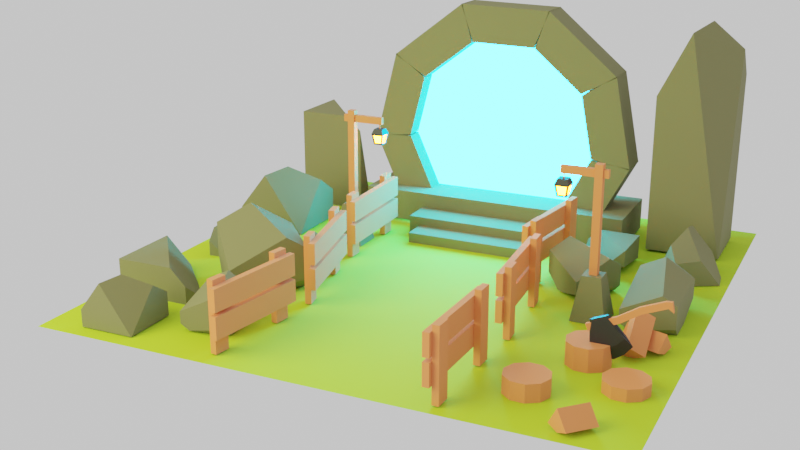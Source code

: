 # Source: portal.blend  (saved by Blender 3.4.6; exported with 4.5.12 LTS)
import bpy
from mathutils import Matrix  # noqa: F401  (used for matrix-valued properties, if any)

bpy.ops.wm.read_factory_settings(use_empty=True)
scene = bpy.context.scene
scene.name = 'Scene'

# ---- collections
col_others = bpy.data.collections.new('Others'); scene.collection.children.link(col_others)
col_emissions = bpy.data.collections.new('Emissions'); scene.collection.children.link(col_emissions)
col_portal = bpy.data.collections.new('Portal'); scene.collection.children.link(col_portal)
col_stairs = bpy.data.collections.new('Stairs'); col_portal.children.link(col_stairs)
col_fences = bpy.data.collections.new('Fences'); scene.collection.children.link(col_fences)
col_floor = bpy.data.collections.new('Floor'); scene.collection.children.link(col_floor)
col_trunks = bpy.data.collections.new('Trunks'); scene.collection.children.link(col_trunks)
col_axe = bpy.data.collections.new('Axe'); scene.collection.children.link(col_axe)
col_pole_lights = bpy.data.collections.new('Pole lights'); scene.collection.children.link(col_pole_lights)
col_rocks = bpy.data.collections.new('Rocks'); scene.collection.children.link(col_rocks)

# ---- materials (node trees are filled in below, after node groups)
mat_lampemissive = bpy.data.materials.new('lampEmissive')
mat_portalemission = bpy.data.materials.new('portalEmission')
mat_rock = bpy.data.materials.new('Rock')
mat_wood = bpy.data.materials.new('Wood')
mat_grass = bpy.data.materials.new('Grass')
mat_steel = bpy.data.materials.new('Steel')

# ---- material node trees
mat_lampemissive.use_nodes = True; mat_lampemissive.node_tree.nodes.clear()
_N = mat_lampemissive.node_tree.nodes; _L = mat_lampemissive.node_tree.links
n0 = _N.new('ShaderNodeOutputMaterial'); n0.name = 'Material Output'; n0.location = (300, 300)
n1 = _N.new('ShaderNodeEmission'); n1.name = 'Emission'; n1.location = (10, 300)
n1.inputs[0].default_value = (1.0, 0.1774, 0.005272, 1.0)
n1.inputs[1].default_value = 80.0
_L.new(n1.outputs[0], n0.inputs[0])
n0.is_active_output = True
mat_portalemission.use_nodes = True; mat_portalemission.node_tree.nodes.clear()
_N = mat_portalemission.node_tree.nodes; _L = mat_portalemission.node_tree.links
n0 = _N.new('ShaderNodeOutputMaterial'); n0.name = 'Material Output'; n0.location = (300, 300)
n1 = _N.new('ShaderNodeEmission'); n1.name = 'Emission'; n1.location = (10, 300)
n1.inputs[0].default_value = (0.002835, 0.345, 0.5972, 1.0)
n1.inputs[1].default_value = 100.0
_L.new(n1.outputs[0], n0.inputs[0])
n0.is_active_output = True
mat_rock.use_nodes = True; mat_rock.node_tree.nodes.clear()
_N = mat_rock.node_tree.nodes; _L = mat_rock.node_tree.links
n0 = _N.new('ShaderNodeBsdfPrincipled'); n0.name = 'Principled BSDF'; n0.location = (10, 300)
n0.distribution = 'GGX'
n0.subsurface_method = 'RANDOM_WALK_SKIN'
n0.inputs[0].default_value = (0.1878, 0.1812, 0.08022, 1.0)
n0.inputs[2].default_value = 1.0
n0.inputs[3].default_value = 1.45
n0.inputs[27].default_value = (0.0, 0.0, 0.0, 1.0)
n0.inputs[28].default_value = 1.0
n1 = _N.new('ShaderNodeOutputMaterial'); n1.name = 'Material Output'; n1.location = (300, 300)
_L.new(n0.outputs[0], n1.inputs[0])
n1.is_active_output = True
mat_wood.use_nodes = True; mat_wood.node_tree.nodes.clear()
_N = mat_wood.node_tree.nodes; _L = mat_wood.node_tree.links
n0 = _N.new('ShaderNodeBsdfPrincipled'); n0.name = 'Principled BSDF'; n0.location = (10, 300)
n0.distribution = 'GGX'
n0.subsurface_method = 'RANDOM_WALK_SKIN'
n0.inputs[0].default_value = (0.8, 0.2441, 0.08935, 1.0)
n0.inputs[2].default_value = 1.0
n0.inputs[3].default_value = 1.45
n0.inputs[27].default_value = (0.0, 0.0, 0.0, 1.0)
n0.inputs[28].default_value = 1.0
n1 = _N.new('ShaderNodeOutputMaterial'); n1.name = 'Material Output'; n1.location = (300, 300)
_L.new(n0.outputs[0], n1.inputs[0])
n1.is_active_output = True
mat_grass.use_nodes = True; mat_grass.node_tree.nodes.clear()
_N = mat_grass.node_tree.nodes; _L = mat_grass.node_tree.links
n0 = _N.new('ShaderNodeBsdfPrincipled'); n0.name = 'Principled BSDF'; n0.location = (10, 300)
n0.distribution = 'GGX'
n0.subsurface_method = 'RANDOM_WALK_SKIN'
n0.inputs[0].default_value = (0.4342, 0.6584, 0.02122, 1.0)
n0.inputs[2].default_value = 1.0
n0.inputs[3].default_value = 1.45
n0.inputs[27].default_value = (0.0, 0.0, 0.0, 1.0)
n0.inputs[28].default_value = 1.0
n1 = _N.new('ShaderNodeOutputMaterial'); n1.name = 'Material Output'; n1.location = (300, 300)
_L.new(n0.outputs[0], n1.inputs[0])
n1.is_active_output = True
mat_steel.use_nodes = True; mat_steel.node_tree.nodes.clear()
_N = mat_steel.node_tree.nodes; _L = mat_steel.node_tree.links
n0 = _N.new('ShaderNodeBsdfPrincipled'); n0.name = 'Principled BSDF'; n0.location = (10, 300)
n0.distribution = 'GGX'
n0.subsurface_method = 'RANDOM_WALK_SKIN'
n0.inputs[0].default_value = (0.03415, 0.03415, 0.03415, 1.0)
n0.inputs[1].default_value = 0.5
n0.inputs[3].default_value = 1.45
n0.inputs[27].default_value = (0.0, 0.0, 0.0, 1.0)
n0.inputs[28].default_value = 1.0
n1 = _N.new('ShaderNodeOutputMaterial'); n1.name = 'Material Output'; n1.location = (300, 300)
_L.new(n0.outputs[0], n1.inputs[0])
n1.is_active_output = True

# ---- world
world_grass = bpy.data.worlds.new('Grass'); scene.world = world_grass
world_grass.use_nodes = True; world_grass.node_tree.nodes.clear()
_N = world_grass.node_tree.nodes; _L = world_grass.node_tree.links
n0 = _N.new('ShaderNodeOutputWorld'); n0.name = 'World Output'; n0.location = (300, 300)
n1 = _N.new('ShaderNodeBackground'); n1.name = 'Background'; n1.location = (10, 300)
_L.new(n1.outputs[0], n0.inputs[0])
n0.is_active_output = True
world_grass.color = (0.05088, 0.05088, 0.05088)
world_grass.use_sun_shadow = False
world_grass.sun_shadow_jitter_overblur = 0.0

# ---- cameras
cam_camera_001 = bpy.data.cameras.new('Camera.001')

# ---- lights
light_area = bpy.data.lights.new('Area', 'AREA')
light_area.color = (0.9921, 1.0, 0.5076)
light_area.transmission_factor = 0.0
light_area.energy = 628.3
light_area.shadow_soft_size = 6.19
light_area.shadow_maximum_resolution = 0.006
light_area.use_absolute_resolution = True
light_area.size = 6.19
light_area.size_y = 6.19

# ---- meshes
me_cube_005 = bpy.data.meshes.new('Cube.005')
me_cube_005.from_pydata([(0.02357, -0.02387, -0.08846), (-0.02357, -0.02387, -0.08846), (0.02357, 0.02387, -0.08846), (-0.02357, 0.02387, -0.08846), (-0.03618, -0.04301, -0.01724), (0.03618, -0.04301, -0.01724), (0.02517, -0.0319, -0.08169), (-0.02517, -0.0319, -0.08169), (-0.03158, 0.02548, -0.0817), (-0.04259, 0.03659, -0.01725), (-0.04259, -0.03659, -0.01725), (-0.03158, -0.02548, -0.0817), (0.04259, 0.03659, -0.01725), (0.03158, 0.02548, -0.0817), (0.03158, -0.02548, -0.0817), (0.04259, -0.03659, -0.01725), (-0.02517, 0.0319, -0.08169), (0.02517, 0.0319, -0.08169), (0.03618, 0.04301, -0.01724), (-0.03618, 0.04301, -0.01724)], [], [(0, 1, 3, 2), (5, 6, 7, 4), (9, 10, 11, 8), (13, 14, 15, 12), (17, 18, 19, 16)])
_uv = me_cube_005.uv_layers.new(name='UVMap')
_uv.uv.foreach_set('vector', [0.4132, 0.03786, 0.5868, 0.03786, 0.5868, 0.2121, 0.4132, 0.2121, 0.4039, 0.8326, 0.4104, 0.9771, 0.5896, 0.9771, 0.5961, 0.8326, 0.7076, 0.5287, 0.7076, 0.7213, 0.8521, 0.7149, 0.8521, 0.5351, 0.1479, 0.5351, 0.1479, 0.7149, 0.2924, 0.7213, 0.2924, 0.5287, 0.4104, 0.2729, 0.4039, 0.4174, 0.5961, 0.4174, 0.5896, 0.2729])
me_cube_005.materials.append(mat_lampemissive)
me_cube_005.update()
me_circle_001 = bpy.data.meshes.new('Circle.001')
me_circle_001.from_pydata([(0.0, 0.0, 0.0), (0.0, 0.813, 0.0), (-0.1586, 0.7974, 0.0), (-0.3111, 0.7511, 0.0), (-0.4517, 0.676, 0.0), (-0.5749, 0.5749, 0.0), (-0.676, 0.4517, 0.0), (-0.7511, 0.3111, 0.0), (-0.7974, 0.1586, 0.0), (-0.813, 0.0, 0.0), (-0.7974, -0.1586, 0.0), (-0.7511, -0.3111, 0.0), (-0.676, -0.4517, 0.0), (-0.5749, -0.5749, 0.0), (-0.4517, -0.676, 0.0), (-0.3111, -0.7511, 0.0), (-0.1586, -0.7974, 0.0), (0.0, -0.813, 0.0), (0.1586, -0.7974, 0.0), (0.3111, -0.7511, 0.0), (0.4517, -0.676, 0.0), (0.5749, -0.5749, 0.0), (0.676, -0.4517, 0.0), (0.7511, -0.3111, 0.0), (0.7974, -0.1586, 0.0), (0.813, 0.0, 0.0), (0.7974, 0.1586, 0.0), (0.7511, 0.3111, 0.0), (0.676, 0.4517, 0.0), (0.5749, 0.5749, 0.0), (0.4517, 0.676, 0.0), (0.3111, 0.7511, 0.0), (0.1586, 0.7974, 0.0)], [], [(0, 1, 2), (0, 2, 3), (0, 3, 4), (0, 4, 5), (0, 5, 6), (0, 6, 7), (0, 7, 8), (0, 8, 9), (0, 9, 10), (0, 10, 11), (0, 11, 12), (0, 12, 13), (0, 13, 14), (0, 14, 15), (0, 15, 16), (0, 16, 17), (0, 17, 18), (0, 18, 19), (0, 19, 20), (0, 20, 21), (0, 21, 22), (0, 22, 23), (0, 23, 24), (0, 24, 25), (0, 25, 26), (0, 26, 27), (0, 27, 28), (0, 28, 29), (0, 29, 30), (0, 30, 31), (0, 31, 32), (0, 32, 1)])
_uv = me_circle_001.uv_layers.new(name='UVMap')
_uv.uv.foreach_set('vector', [0.5, 0.5, 0.5, 1.0, 0.4025, 0.9904, 0.5, 0.5, 0.4025, 0.9904, 0.3087, 0.9619, 0.5, 0.5, 0.3087, 0.9619, 0.2222, 0.9157, 0.5, 0.5, 0.2222, 0.9157, 0.1464, 0.8536, 0.5, 0.5, 0.1464, 0.8536, 0.08427, 0.7778, 0.5, 0.5, 0.08427, 0.7778, 0.03806, 0.6913, 0.5, 0.5, 0.03806, 0.6913, 0.009607, 0.5975, 0.5, 0.5, 0.009607, 0.5975, 0.0, 0.5, 0.5, 0.5, 0.0, 0.5, 0.009607, 0.4025, 0.5, 0.5, 0.009607, 0.4025, 0.03806, 0.3087, 0.5, 0.5, 0.03806, 0.3087, 0.08427, 0.2222, 0.5, 0.5, 0.08427, 0.2222, 0.1464, 0.1464, 0.5, 0.5, 0.1464, 0.1464, 0.2222, 0.08427, 0.5, 0.5, 0.2222, 0.08427, 0.3087, 0.03806, 0.5, 0.5, 0.3087, 0.03806, 0.4025, 0.009607, 0.5, 0.5, 0.4025, 0.009607, 0.5, 0.0, 0.5, 0.5, 0.5, 0.0, 0.5975, 0.009607, 0.5, 0.5, 0.5975, 0.009607, 0.6913, 0.03806, 0.5, 0.5, 0.6913, 0.03806, 0.7778, 0.08427, 0.5, 0.5, 0.7778, 0.08427, 0.8536, 0.1464, 0.5, 0.5, 0.8536, 0.1464, 0.9157, 0.2222, 0.5, 0.5, 0.9157, 0.2222, 0.9619, 0.3087, 0.5, 0.5, 0.9619, 0.3087, 0.9904, 0.4025, 0.5, 0.5, 0.9904, 0.4025, 1.0, 0.5, 0.5, 0.5, 1.0, 0.5, 0.9904, 0.5975, 0.5, 0.5, 0.9904, 0.5975, 0.9619, 0.6913, 0.5, 0.5, 0.9619, 0.6913, 0.9157, 0.7778, 0.5, 0.5, 0.9157, 0.7778, 0.8536, 0.8536, 0.5, 0.5, 0.8536, 0.8536, 0.7778, 0.9157, 0.5, 0.5, 0.7778, 0.9157, 0.6913, 0.9619, 0.5, 0.5, 0.6913, 0.9619, 0.5975, 0.9904, 0.5, 0.5, 0.5975, 0.9904, 0.5, 1.0])
me_circle_001.materials.append(mat_portalemission)
me_circle_001.update()
me_cube_047 = bpy.data.meshes.new('Cube.047')
me_cube_047.from_pydata([(0.02357, -0.02387, -0.08846), (-0.02357, -0.02387, -0.08846), (0.02357, 0.02387, -0.08846), (-0.02357, 0.02387, -0.08846), (-0.03618, -0.04301, -0.01724), (0.03618, -0.04301, -0.01724), (0.02517, -0.0319, -0.08169), (-0.02517, -0.0319, -0.08169), (-0.03158, 0.02548, -0.0817), (-0.04259, 0.03659, -0.01725), (-0.04259, -0.03659, -0.01725), (-0.03158, -0.02548, -0.0817), (0.04259, 0.03659, -0.01725), (0.03158, 0.02548, -0.0817), (0.03158, -0.02548, -0.0817), (0.04259, -0.03659, -0.01725), (-0.02517, 0.0319, -0.08169), (0.02517, 0.0319, -0.08169), (0.03618, 0.04301, -0.01724), (-0.03618, 0.04301, -0.01724)], [], [(0, 1, 3, 2), (5, 6, 7, 4), (9, 10, 11, 8), (13, 14, 15, 12), (17, 18, 19, 16)])
_uv = me_cube_047.uv_layers.new(name='UVMap')
_uv.uv.foreach_set('vector', [0.4132, 0.03786, 0.5868, 0.03786, 0.5868, 0.2121, 0.4132, 0.2121, 0.4039, 0.8326, 0.4104, 0.9771, 0.5896, 0.9771, 0.5961, 0.8326, 0.7076, 0.5287, 0.7076, 0.7213, 0.8521, 0.7149, 0.8521, 0.5351, 0.1479, 0.5351, 0.1479, 0.7149, 0.2924, 0.7213, 0.2924, 0.5287, 0.4104, 0.2729, 0.4039, 0.4174, 0.5961, 0.4174, 0.5896, 0.2729])
me_cube_047.materials.append(mat_lampemissive)
me_cube_047.update()
me_cube_006 = bpy.data.meshes.new('Cube.006')
me_cube_006.from_pydata([(-0.3688, -0.1432, -1.042), (-0.2549, -0.1432, -0.7457), (-0.3688, 0.1432, -1.042), (-0.2549, 0.1432, -0.7457), (0.3688, -0.1432, -1.042), (0.2549, -0.1432, -0.7457), (0.3688, 0.1432, -1.042), (0.2549, 0.1432, -0.7457)], [], [(2, 3, 7, 6), (6, 7, 5, 4), (4, 5, 1, 0), (2, 6, 4, 0), (7, 3, 1, 5)])
_uv = me_cube_006.uv_layers.new(name='UVMap')
_uv.uv.foreach_set('vector', [0.6808, 0.5179, 0.6683, 0.5504, 0.6126, 0.5504, 0.6002, 0.5179, 0.571, 0.4754, 0.5834, 0.443, 0.6126, 0.4542, 0.6002, 0.4866, 0.6002, 0.4866, 0.6126, 0.4542, 0.6683, 0.4542, 0.6808, 0.4866, 0.6808, 0.5179, 0.6002, 0.5179, 0.6002, 0.4866, 0.6808, 0.4866, 0.6126, 0.4229, 0.6683, 0.4229, 0.6683, 0.4542, 0.6126, 0.4542])
me_cube_006.materials.append(mat_rock)
me_cube_006.update()
me_cube_007 = bpy.data.meshes.new('Cube.007')
me_cube_007.from_pydata([(-0.3688, -0.1432, -1.042), (-0.2549, -0.1432, -0.7457), (-0.3688, 0.1432, -1.042), (-0.2549, 0.1432, -0.7457), (0.3688, -0.1432, -1.042), (0.2549, -0.1432, -0.7457), (0.3688, 0.1432, -1.042), (0.2549, 0.1432, -0.7457)], [], [(0, 1, 3, 2), (2, 3, 7, 6), (6, 7, 5, 4), (4, 5, 1, 0), (2, 6, 4, 0), (7, 3, 1, 5)])
_uv = me_cube_007.uv_layers.new(name='UVMap')
_uv.uv.foreach_set('vector', [0.7657, 0.2109, 0.7388, 0.1885, 0.7591, 0.1643, 0.7859, 0.1867, 0.781, 0.2385, 0.7859, 0.2731, 0.7369, 0.3004, 0.71, 0.2779, 0.6635, 0.2548, 0.6586, 0.2202, 0.6898, 0.2157, 0.6947, 0.2504, 0.6947, 0.2504, 0.6898, 0.2157, 0.7388, 0.1885, 0.7657, 0.2109, 0.781, 0.2385, 0.71, 0.2779, 0.6947, 0.2504, 0.7657, 0.2109, 0.6745, 0.1882, 0.7235, 0.1609, 0.7388, 0.1885, 0.6898, 0.2157])
me_cube_007.materials.append(mat_rock)
me_cube_007.update()
me_cube_008 = bpy.data.meshes.new('Cube.008')
me_cube_008.from_pydata([(-0.3688, -0.1432, -1.042), (-0.2549, -0.1432, -0.7457), (-0.3688, 0.1432, -1.042), (-0.2549, 0.1432, -0.7457), (0.3688, -0.1432, -1.042), (0.2549, -0.1432, -0.7457), (0.3688, 0.1432, -1.042), (0.2549, 0.1432, -0.7457)], [], [(0, 1, 3, 2), (2, 3, 7, 6), (6, 7, 5, 4), (4, 5, 1, 0), (2, 6, 4, 0), (7, 3, 1, 5)])
_uv = me_cube_008.uv_layers.new(name='UVMap')
_uv.uv.foreach_set('vector', [0.8985, 0.2109, 0.8716, 0.1885, 0.8919, 0.1643, 0.9187, 0.1867, 0.9138, 0.2385, 0.9187, 0.2731, 0.8697, 0.3004, 0.8428, 0.2779, 0.7963, 0.2548, 0.7914, 0.2202, 0.8226, 0.2157, 0.8275, 0.2504, 0.8275, 0.2504, 0.8226, 0.2157, 0.8716, 0.1885, 0.8985, 0.2109, 0.9138, 0.2385, 0.8428, 0.2779, 0.8275, 0.2504, 0.8985, 0.2109, 0.8073, 0.1882, 0.8563, 0.1609, 0.8716, 0.1885, 0.8226, 0.2157])
me_cube_008.materials.append(mat_rock)
me_cube_008.update()
me_cube_020 = bpy.data.meshes.new('Cube.020')
me_cube_020.from_pydata([(-0.3688, -0.1432, -1.042), (-0.2549, -0.1432, -0.7457), (-0.3688, 0.1432, -1.042), (-0.2549, 0.1432, -0.7457), (0.3688, -0.1432, -1.042), (0.2549, -0.1432, -0.7457), (0.3688, 0.1432, -1.042), (0.2549, 0.1432, -0.7457)], [], [(0, 1, 3, 2), (2, 3, 7, 6), (6, 7, 5, 4), (4, 5, 1, 0), (2, 6, 4, 0), (7, 3, 1, 5)])
_uv = me_cube_020.uv_layers.new(name='UVMap')
_uv.uv.foreach_set('vector', [0.8977, 0.05852, 0.8709, 0.03606, 0.8911, 0.01189, 0.918, 0.03435, 0.9131, 0.08607, 0.918, 0.1207, 0.8689, 0.148, 0.8421, 0.1255, 0.7956, 0.1024, 0.7907, 0.06776, 0.8219, 0.06333, 0.8268, 0.09797, 0.8268, 0.09797, 0.8219, 0.06333, 0.8709, 0.03606, 0.8977, 0.05852, 0.9131, 0.08607, 0.8421, 0.1255, 0.8268, 0.09797, 0.8977, 0.05852, 0.8065, 0.03578, 0.8556, 0.008511, 0.8709, 0.03606, 0.8219, 0.06333])
me_cube_020.materials.append(mat_rock)
me_cube_020.update()
me_cube_021 = bpy.data.meshes.new('Cube.021')
me_cube_021.from_pydata([(-0.3688, -0.1432, -1.042), (-0.2549, -0.1432, -0.7457), (-0.3688, 0.1432, -1.042), (-0.2549, 0.1432, -0.7457), (0.3688, -0.1432, -1.042), (0.2549, -0.1432, -0.7457), (0.3688, 0.1432, -1.042), (0.2549, 0.1432, -0.7457)], [], [(0, 1, 3, 2), (2, 3, 7, 6), (6, 7, 5, 4), (4, 5, 1, 0), (2, 6, 4, 0), (7, 3, 1, 5)])
_uv = me_cube_021.uv_layers.new(name='UVMap')
_uv.uv.foreach_set('vector', [0.7657, 0.3559, 0.7388, 0.3334, 0.7591, 0.3092, 0.7859, 0.3317, 0.781, 0.3834, 0.7859, 0.4181, 0.7369, 0.4453, 0.71, 0.4229, 0.6635, 0.3998, 0.6586, 0.3651, 0.6898, 0.3607, 0.6947, 0.3953, 0.6947, 0.3953, 0.6898, 0.3607, 0.7388, 0.3334, 0.7657, 0.3559, 0.781, 0.3834, 0.71, 0.4229, 0.6947, 0.3953, 0.7657, 0.3559, 0.6745, 0.3331, 0.7235, 0.3059, 0.7388, 0.3334, 0.6898, 0.3607])
me_cube_021.materials.append(mat_rock)
me_cube_021.update()
me_cube_022 = bpy.data.meshes.new('Cube.022')
me_cube_022.from_pydata([(-0.3688, -0.1432, -1.042), (-0.2549, -0.1432, -0.7457), (-0.3688, 0.1432, -1.042), (-0.2549, 0.1432, -0.7457), (0.3688, -0.1432, -1.042), (0.2549, -0.1432, -0.7457), (0.3688, 0.1432, -1.042), (0.2549, 0.1432, -0.7457)], [], [(0, 1, 3, 2), (2, 3, 7, 6), (6, 7, 5, 4), (4, 5, 1, 0), (2, 6, 4, 0), (7, 3, 1, 5)])
_uv = me_cube_022.uv_layers.new(name='UVMap')
_uv.uv.foreach_set('vector', [0.8275, 0.3559, 0.8226, 0.3905, 0.7914, 0.3861, 0.7963, 0.3514, 0.8428, 0.3283, 0.8697, 0.3059, 0.9187, 0.3331, 0.9138, 0.3678, 0.9187, 0.4195, 0.8919, 0.442, 0.8716, 0.4178, 0.8985, 0.3953, 0.8985, 0.3953, 0.8716, 0.4178, 0.8226, 0.3905, 0.8275, 0.3559, 0.8428, 0.3283, 0.9138, 0.3678, 0.8985, 0.3953, 0.8275, 0.3559, 0.8563, 0.4453, 0.8073, 0.4181, 0.8226, 0.3905, 0.8716, 0.4178])
me_cube_022.materials.append(mat_rock)
me_cube_022.update()
me_cube_037 = bpy.data.meshes.new('Cube.037')
me_cube_037.from_pydata([(-0.3688, -0.1432, -1.042), (-0.2549, -0.1432, -0.7457), (-0.3688, 0.1432, -1.042), (-0.2549, 0.1432, -0.7457), (0.3688, -0.1432, -1.042), (0.2549, -0.1432, -0.7457), (0.3688, 0.1432, -1.042), (0.2549, 0.1432, -0.7457)], [], [(0, 1, 3, 2), (2, 3, 7, 6), (4, 5, 1, 0), (2, 6, 4, 0), (7, 3, 1, 5)])
_uv = me_cube_037.uv_layers.new(name='UVMap')
_uv.uv.foreach_set('vector', [0.6965, 0.08373, 0.709, 0.1164, 0.6796, 0.1277, 0.667, 0.09502, 0.6965, 0.05222, 0.709, 0.01958, 0.7651, 0.01958, 0.7776, 0.05222, 0.7776, 0.08373, 0.7651, 0.1164, 0.709, 0.1164, 0.6965, 0.08373, 0.6965, 0.05222, 0.7776, 0.05222, 0.7776, 0.08373, 0.6965, 0.08373, 0.7651, 0.1479, 0.709, 0.1479, 0.709, 0.1164, 0.7651, 0.1164])
me_cube_037.materials.append(mat_rock)
me_cube_037.update()
me_cube_038 = bpy.data.meshes.new('Cube.038')
me_cube_038.from_pydata([(-1.106, -0.3183, 0.2673), (-1.106, -0.3183, 0.01498), (-1.106, 0.3183, 0.2673), (-1.106, 0.3183, 0.01498), (1.106, -0.3183, 0.2673), (1.106, -0.3183, 0.01498), (1.106, 0.3183, 0.2673), (1.106, 0.3183, 0.01498)], [], [(0, 1, 3, 2), (2, 3, 7, 6), (6, 7, 5, 4), (4, 5, 1, 0), (2, 6, 4, 0)])
_uv = me_cube_038.uv_layers.new(name='UVMap')
_uv.uv.foreach_set('vector', [0.5375, 0.07903, 0.5375, 0.05133, 0.6074, 0.05133, 0.6074, 0.07903, 0.6074, 0.07903, 0.6351, 0.07903, 0.6351, 0.3218, 0.6074, 0.3218, 0.6074, 0.3218, 0.6074, 0.3495, 0.5375, 0.3495, 0.5375, 0.3218, 0.5375, 0.3218, 0.5098, 0.3218, 0.5098, 0.07903, 0.5375, 0.07903, 0.6074, 0.07903, 0.6074, 0.3218, 0.5375, 0.3218, 0.5375, 0.07903])
me_cube_038.materials.append(mat_rock)
me_cube_038.update()
me_cube_039 = bpy.data.meshes.new('Cube.039')
me_cube_039.from_pydata([(-0.5883, -0.1416, 0.07208), (-0.5883, -0.1416, -0.07208), (-0.5883, 0.1416, 0.07208), (-0.5883, 0.1416, -0.07208), (0.5883, -0.1416, 0.07208), (0.5883, -0.1416, -0.07208), (0.5883, 0.1416, 0.07208), (0.5883, 0.1416, -0.07208)], [], [(0, 1, 3, 2), (6, 7, 5, 4), (4, 5, 1, 0), (2, 6, 4, 0)])
_uv = me_cube_039.uv_layers.new(name='UVMap')
_uv.uv.foreach_set('vector', [0.9617, 0.3332, 0.9617, 0.3503, 0.9282, 0.3503, 0.9282, 0.3332, 0.9282, 0.1943, 0.9282, 0.1773, 0.9617, 0.1773, 0.9617, 0.1943, 0.9617, 0.1943, 0.9787, 0.1943, 0.9787, 0.3332, 0.9617, 0.3332, 0.9282, 0.3332, 0.9282, 0.1943, 0.9617, 0.1943, 0.9617, 0.3332])
me_cube_039.materials.append(mat_rock)
me_cube_039.update()
me_cube_040 = bpy.data.meshes.new('Cube.040')
me_cube_040.from_pydata([(-0.4971, -0.1089, 0.01676), (-0.4971, -0.1089, -0.06318), (-0.4971, 0.1089, 0.01676), (-0.4971, 0.1089, -0.06318), (0.4971, -0.1089, 0.01676), (0.4971, -0.1089, -0.06318), (0.4971, 0.1089, 0.01676), (0.4971, 0.1089, -0.06318)], [], [(0, 1, 3, 2), (6, 7, 5, 4), (4, 5, 1, 0), (2, 6, 4, 0)])
_uv = me_cube_040.uv_layers.new(name='UVMap')
_uv.uv.foreach_set('vector', [0.9522, 0.5204, 0.9522, 0.5291, 0.9284, 0.5291, 0.9284, 0.5204, 0.9284, 0.4118, 0.9284, 0.4031, 0.9522, 0.4031, 0.9522, 0.4118, 0.9522, 0.4118, 0.9609, 0.4118, 0.9609, 0.5204, 0.9522, 0.5204, 0.9284, 0.5204, 0.9284, 0.4118, 0.9522, 0.4118, 0.9522, 0.5204])
me_cube_040.materials.append(mat_rock)
me_cube_040.update()
me_cube_009 = bpy.data.meshes.new('Cube.009')
me_cube_009.from_pydata([(-0.04684, 0.2134, -0.3499), (-0.04684, 0.2134, 0.1453), (-0.04684, 0.3311, -0.3499), (-0.04684, 0.3311, 0.1453), (-0.00143, 0.2134, -0.3499), (-0.00143, 0.2134, 0.1453), (-0.00143, 0.3311, -0.3499), (-0.00143, 0.3311, 0.1453), (-0.04684, 0.8019, -0.3499), (-0.04684, 0.8019, 0.1453), (-0.04684, 0.9196, -0.3499), (-0.04684, 0.9196, 0.1453), (-0.00143, 0.8019, -0.3499), (-0.00143, 0.8019, 0.1453), (-0.00143, 0.9196, -0.3499), (-0.00143, 0.9196, 0.1453), (0.04448, 0.1747, 0.1072), (0.04448, 0.9528, 0.1072), (0.04448, 0.1747, -0.04756), (0.04448, 0.9528, -0.04756), (-0.0009298, 0.1747, 0.1072), (-0.0009298, 0.9528, 0.1072), (-0.0009298, 0.1747, -0.04756), (-0.0009298, 0.9528, -0.04756), (-0.0009298, 0.9528, -0.2302), (-0.0009298, 0.1747, -0.2302), (-0.0009298, 0.9528, -0.07549), (-0.0009298, 0.1747, -0.07549), (0.04448, 0.9528, -0.2302), (0.04448, 0.1747, -0.2302), (0.04448, 0.9528, -0.07549), (0.04448, 0.1747, -0.07549)], [], [(0, 1, 3, 2), (2, 3, 7, 6), (6, 7, 5, 4), (4, 5, 1, 0), (7, 3, 1, 5), (8, 9, 11, 10), (10, 11, 15, 14), (14, 15, 13, 12), (12, 13, 9, 8), (15, 11, 9, 13), (16, 20, 22, 18), (21, 17, 19, 23), (19, 18, 22, 23), (17, 16, 18, 19), (21, 20, 16, 17), (23, 22, 20, 21), (24, 25, 27, 26), (26, 27, 31, 30), (30, 31, 29, 28), (28, 29, 25, 24), (26, 30, 28, 24), (31, 27, 25, 29)])
_uv = me_cube_009.uv_layers.new(name='UVMap')
_uv.uv.foreach_set('vector', [0.7924, 0.7588, 0.8513, 0.7588, 0.8513, 0.7728, 0.7924, 0.7728, 0.7924, 0.7728, 0.8513, 0.7728, 0.8513, 0.7782, 0.7924, 0.7782, 0.7924, 0.7394, 0.8513, 0.7394, 0.8513, 0.7534, 0.7924, 0.7534, 0.7924, 0.7534, 0.8513, 0.7534, 0.8513, 0.7588, 0.7924, 0.7588, 0.8567, 0.7728, 0.8513, 0.7728, 0.8513, 0.7588, 0.8567, 0.7588, 0.8567, 0.7245, 0.7978, 0.7245, 0.7978, 0.7105, 0.8567, 0.7105, 0.8567, 0.7105, 0.7978, 0.7105, 0.7978, 0.7051, 0.8567, 0.7051, 0.8567, 0.7051, 0.7978, 0.7051, 0.7978, 0.6911, 0.8567, 0.6911, 0.8567, 0.7299, 0.7978, 0.7299, 0.7978, 0.7245, 0.8567, 0.7245, 0.7924, 0.7105, 0.7978, 0.7105, 0.7978, 0.7245, 0.7924, 0.7245, 0.7411, 0.8889, 0.7357, 0.8889, 0.7357, 0.8705, 0.7411, 0.8705, 0.6432, 0.8889, 0.6378, 0.8889, 0.6378, 0.8705, 0.6432, 0.8705, 0.6432, 0.8651, 0.7357, 0.8651, 0.7357, 0.8705, 0.6432, 0.8705, 0.5267, 0.6991, 0.6192, 0.6991, 0.6192, 0.7175, 0.5267, 0.7175, 0.6432, 0.8889, 0.7357, 0.8889, 0.7357, 0.8943, 0.6432, 0.8943, 0.6432, 0.8705, 0.7357, 0.8705, 0.7357, 0.8889, 0.6432, 0.8889, 0.5303, 0.8318, 0.6229, 0.8318, 0.6229, 0.8502, 0.5303, 0.8502, 0.5303, 0.8502, 0.6229, 0.8502, 0.6229, 0.8556, 0.5303, 0.8556, 0.7208, 0.6785, 0.6283, 0.6785, 0.6283, 0.6601, 0.7208, 0.6601, 0.5303, 0.8264, 0.6229, 0.8264, 0.6229, 0.8318, 0.5303, 0.8318, 0.5303, 0.8502, 0.5249, 0.8502, 0.5249, 0.8318, 0.5303, 0.8318, 0.6283, 0.8502, 0.6229, 0.8502, 0.6229, 0.8318, 0.6283, 0.8318])
me_cube_009.materials.append(mat_wood)
me_cube_009.update()
me_cube_023 = bpy.data.meshes.new('Cube.023')
me_cube_023.from_pydata([(-0.04684, 0.2134, -0.3499), (-0.04684, 0.2134, 0.1453), (-0.04684, 0.3311, -0.3499), (-0.04684, 0.3311, 0.1453), (-0.00143, 0.2134, -0.3499), (-0.00143, 0.2134, 0.1453), (-0.00143, 0.3311, -0.3499), (-0.00143, 0.3311, 0.1453), (-0.04684, 0.8019, -0.3499), (-0.04684, 0.8019, 0.1453), (-0.04684, 0.9196, -0.3499), (-0.04684, 0.9196, 0.1453), (-0.00143, 0.8019, -0.3499), (-0.00143, 0.8019, 0.1453), (-0.00143, 0.9196, -0.3499), (-0.00143, 0.9196, 0.1453), (0.04448, 0.1747, 0.1072), (0.04448, 0.9528, 0.1072), (0.04448, 0.1747, -0.04756), (0.04448, 0.9528, -0.04756), (-0.0009298, 0.1747, 0.1072), (-0.0009298, 0.9528, 0.1072), (-0.0009298, 0.1747, -0.04756), (-0.0009298, 0.9528, -0.04756), (-0.0009298, 0.9528, -0.2302), (-0.0009298, 0.1747, -0.2302), (-0.0009298, 0.9528, -0.07549), (-0.0009298, 0.1747, -0.07549), (0.04448, 0.9528, -0.2302), (0.04448, 0.1747, -0.2302), (0.04448, 0.9528, -0.07549), (0.04448, 0.1747, -0.07549)], [], [(0, 1, 3, 2), (2, 3, 7, 6), (6, 7, 5, 4), (4, 5, 1, 0), (7, 3, 1, 5), (8, 9, 11, 10), (10, 11, 15, 14), (14, 15, 13, 12), (12, 13, 9, 8), (15, 11, 9, 13), (16, 20, 22, 18), (21, 17, 19, 23), (19, 18, 22, 23), (17, 16, 18, 19), (21, 20, 16, 17), (23, 22, 20, 21), (24, 25, 27, 26), (26, 27, 31, 30), (30, 31, 29, 28), (28, 29, 25, 24), (26, 30, 28, 24), (31, 27, 25, 29)])
_uv = me_cube_023.uv_layers.new(name='UVMap')
_uv.uv.foreach_set('vector', [0.7186, 0.7588, 0.7775, 0.7588, 0.7775, 0.7728, 0.7186, 0.7728, 0.7186, 0.7728, 0.7775, 0.7728, 0.7775, 0.7782, 0.7186, 0.7782, 0.7186, 0.7394, 0.7775, 0.7394, 0.7775, 0.7534, 0.7186, 0.7534, 0.7186, 0.7534, 0.7775, 0.7534, 0.7775, 0.7588, 0.7186, 0.7588, 0.7829, 0.7728, 0.7775, 0.7728, 0.7775, 0.7588, 0.7829, 0.7588, 0.822, 0.9592, 0.7631, 0.9592, 0.7631, 0.9452, 0.822, 0.9452, 0.822, 0.9452, 0.7631, 0.9452, 0.7631, 0.9398, 0.822, 0.9398, 0.822, 0.9398, 0.7631, 0.9398, 0.7631, 0.9258, 0.822, 0.9258, 0.822, 0.9646, 0.7631, 0.9646, 0.7631, 0.9592, 0.822, 0.9592, 0.7577, 0.9452, 0.7631, 0.9452, 0.7631, 0.9592, 0.7577, 0.9592, 0.7411, 0.9276, 0.7357, 0.9276, 0.7357, 0.9092, 0.7411, 0.9092, 0.6432, 0.9276, 0.6378, 0.9276, 0.6378, 0.9092, 0.6432, 0.9092, 0.6432, 0.9038, 0.7357, 0.9038, 0.7357, 0.9092, 0.6432, 0.9092, 0.6283, 0.6322, 0.7208, 0.6322, 0.7208, 0.6506, 0.6283, 0.6506, 0.6432, 0.9276, 0.7357, 0.9276, 0.7357, 0.933, 0.6432, 0.933, 0.6432, 0.9092, 0.7357, 0.9092, 0.7357, 0.9276, 0.6432, 0.9276, 0.5303, 0.7931, 0.6229, 0.7931, 0.6229, 0.8115, 0.5303, 0.8115, 0.5303, 0.8115, 0.6229, 0.8115, 0.6229, 0.8169, 0.5303, 0.8169, 0.6188, 0.6785, 0.5263, 0.6785, 0.5263, 0.6601, 0.6188, 0.6601, 0.5303, 0.7877, 0.6229, 0.7877, 0.6229, 0.7931, 0.5303, 0.7931, 0.5303, 0.8115, 0.5249, 0.8115, 0.5249, 0.7931, 0.5303, 0.7931, 0.6283, 0.8115, 0.6229, 0.8115, 0.6229, 0.7931, 0.6283, 0.7931])
me_cube_023.materials.append(mat_wood)
me_cube_023.update()
me_cube_041 = bpy.data.meshes.new('Cube.041')
me_cube_041.from_pydata([(-0.04684, 0.2134, -0.3499), (-0.04684, 0.2134, 0.1453), (-0.04684, 0.3311, -0.3499), (-0.04684, 0.3311, 0.1453), (-0.00143, 0.2134, -0.3499), (-0.00143, 0.2134, 0.1453), (-0.00143, 0.3311, -0.3499), (-0.00143, 0.3311, 0.1453), (-0.04684, 0.8019, -0.3499), (-0.04684, 0.8019, 0.1453), (-0.04684, 0.9196, -0.3499), (-0.04684, 0.9196, 0.1453), (-0.00143, 0.8019, -0.3499), (-0.00143, 0.8019, 0.1453), (-0.00143, 0.9196, -0.3499), (-0.00143, 0.9196, 0.1453), (0.04448, 0.1747, 0.1072), (0.04448, 0.9528, 0.1072), (0.04448, 0.1747, -0.04756), (0.04448, 0.9528, -0.04756), (-0.0009298, 0.1747, 0.1072), (-0.0009298, 0.9528, 0.1072), (-0.0009298, 0.1747, -0.04756), (-0.0009298, 0.9528, -0.04756), (-0.0009298, 0.9528, -0.2302), (-0.0009298, 0.1747, -0.2302), (-0.0009298, 0.9528, -0.07549), (-0.0009298, 0.1747, -0.07549), (0.04448, 0.9528, -0.2302), (0.04448, 0.1747, -0.2302), (0.04448, 0.9528, -0.07549), (0.04448, 0.1747, -0.07549)], [], [(0, 1, 3, 2), (2, 3, 7, 6), (6, 7, 5, 4), (4, 5, 1, 0), (7, 3, 1, 5), (8, 9, 11, 10), (10, 11, 15, 14), (14, 15, 13, 12), (12, 13, 9, 8), (15, 11, 9, 13), (16, 20, 22, 18), (21, 17, 19, 23), (19, 18, 22, 23), (17, 16, 18, 19), (21, 20, 16, 17), (23, 22, 20, 21), (24, 25, 27, 26), (26, 27, 31, 30), (30, 31, 29, 28), (28, 29, 25, 24), (26, 30, 28, 24), (31, 27, 25, 29)])
_uv = me_cube_041.uv_layers.new(name='UVMap')
_uv.uv.foreach_set('vector', [0.6448, 0.7588, 0.7037, 0.7588, 0.7037, 0.7728, 0.6448, 0.7728, 0.6448, 0.7728, 0.7037, 0.7728, 0.7037, 0.7782, 0.6448, 0.7782, 0.6448, 0.7394, 0.7037, 0.7394, 0.7037, 0.7534, 0.6448, 0.7534, 0.6448, 0.7534, 0.7037, 0.7534, 0.7037, 0.7588, 0.6448, 0.7588, 0.7091, 0.7728, 0.7037, 0.7728, 0.7037, 0.7588, 0.7091, 0.7588, 0.9305, 0.7728, 0.8716, 0.7728, 0.8716, 0.7588, 0.9305, 0.7588, 0.9305, 0.7588, 0.8716, 0.7588, 0.8716, 0.7534, 0.9305, 0.7534, 0.9305, 0.7534, 0.8716, 0.7534, 0.8716, 0.7394, 0.9305, 0.7394, 0.9305, 0.7782, 0.8716, 0.7782, 0.8716, 0.7728, 0.9305, 0.7728, 0.8662, 0.7588, 0.8716, 0.7588, 0.8716, 0.7728, 0.8662, 0.7728, 0.7411, 0.8502, 0.7357, 0.8502, 0.7357, 0.8318, 0.7411, 0.8318, 0.6432, 0.8502, 0.6378, 0.8502, 0.6378, 0.8318, 0.6432, 0.8318, 0.6432, 0.8264, 0.7357, 0.8264, 0.7357, 0.8318, 0.6432, 0.8318, 0.5267, 0.727, 0.6192, 0.727, 0.6192, 0.7454, 0.5267, 0.7454, 0.6432, 0.8502, 0.7357, 0.8502, 0.7357, 0.8556, 0.6432, 0.8556, 0.6432, 0.8318, 0.7357, 0.8318, 0.7357, 0.8502, 0.6432, 0.8502, 0.5303, 0.9092, 0.6229, 0.9092, 0.6229, 0.9276, 0.5303, 0.9276, 0.5303, 0.9276, 0.6229, 0.9276, 0.6229, 0.933, 0.5303, 0.933, 0.8502, 0.868, 0.7577, 0.868, 0.7577, 0.8496, 0.8502, 0.8496, 0.5303, 0.9038, 0.6229, 0.9038, 0.6229, 0.9092, 0.5303, 0.9092, 0.5303, 0.9276, 0.5249, 0.9276, 0.5249, 0.9092, 0.5303, 0.9092, 0.6283, 0.9276, 0.6229, 0.9276, 0.6229, 0.9092, 0.6283, 0.9092])
me_cube_041.materials.append(mat_wood)
me_cube_041.update()
me_cube_042 = bpy.data.meshes.new('Cube.042')
me_cube_042.from_pydata([(-0.04684, 0.2134, -0.3499), (-0.04684, 0.2134, 0.1453), (-0.04684, 0.3311, -0.3499), (-0.04684, 0.3311, 0.1453), (-0.00143, 0.2134, -0.3499), (-0.00143, 0.2134, 0.1453), (-0.00143, 0.3311, -0.3499), (-0.00143, 0.3311, 0.1453), (-0.04684, 0.8019, -0.3499), (-0.04684, 0.8019, 0.1453), (-0.04684, 0.9196, -0.3499), (-0.04684, 0.9196, 0.1453), (-0.00143, 0.8019, -0.3499), (-0.00143, 0.8019, 0.1453), (-0.00143, 0.9196, -0.3499), (-0.00143, 0.9196, 0.1453), (0.04448, 0.1747, 0.1072), (0.04448, 0.9528, 0.1072), (0.04448, 0.1747, -0.04756), (0.04448, 0.9528, -0.04756), (-0.0009298, 0.1747, 0.1072), (-0.0009298, 0.9528, 0.1072), (-0.0009298, 0.1747, -0.04756), (-0.0009298, 0.9528, -0.04756), (-0.0009298, 0.9528, -0.2302), (-0.0009298, 0.1747, -0.2302), (-0.0009298, 0.9528, -0.07549), (-0.0009298, 0.1747, -0.07549), (0.04448, 0.9528, -0.2302), (0.04448, 0.1747, -0.2302), (0.04448, 0.9528, -0.07549), (0.04448, 0.1747, -0.07549)], [], [(0, 1, 3, 2), (2, 3, 7, 6), (6, 7, 5, 4), (4, 5, 1, 0), (7, 3, 1, 5), (8, 9, 11, 10), (10, 11, 15, 14), (14, 15, 13, 12), (12, 13, 9, 8), (15, 11, 9, 13), (16, 20, 22, 18), (21, 17, 19, 23), (19, 18, 22, 23), (17, 16, 18, 19), (21, 20, 16, 17), (23, 22, 20, 21), (24, 25, 27, 26), (26, 27, 31, 30), (30, 31, 29, 28), (28, 29, 25, 24), (26, 30, 28, 24), (31, 27, 25, 29)])
_uv = me_cube_042.uv_layers.new(name='UVMap')
_uv.uv.foreach_set('vector', [0.6448, 0.7105, 0.7037, 0.7105, 0.7037, 0.7245, 0.6448, 0.7245, 0.6448, 0.7245, 0.7037, 0.7245, 0.7037, 0.7299, 0.6448, 0.7299, 0.6448, 0.6911, 0.7037, 0.6911, 0.7037, 0.7051, 0.6448, 0.7051, 0.6448, 0.7051, 0.7037, 0.7051, 0.7037, 0.7105, 0.6448, 0.7105, 0.7091, 0.7245, 0.7037, 0.7245, 0.7037, 0.7105, 0.7091, 0.7105, 0.9305, 0.7245, 0.8716, 0.7245, 0.8716, 0.7105, 0.9305, 0.7105, 0.9305, 0.7105, 0.8716, 0.7105, 0.8716, 0.7051, 0.9305, 0.7051, 0.9305, 0.7051, 0.8716, 0.7051, 0.8716, 0.6911, 0.9305, 0.6911, 0.9305, 0.7299, 0.8716, 0.7299, 0.8716, 0.7245, 0.9305, 0.7245, 0.8662, 0.7105, 0.8716, 0.7105, 0.8716, 0.7245, 0.8662, 0.7245, 0.7411, 0.9663, 0.7357, 0.9663, 0.7357, 0.9479, 0.7411, 0.9479, 0.6432, 0.9663, 0.6378, 0.9663, 0.6378, 0.9479, 0.6432, 0.9479, 0.6432, 0.9425, 0.7357, 0.9425, 0.7357, 0.9479, 0.6432, 0.9479, 0.7577, 0.7938, 0.8502, 0.7938, 0.8502, 0.8122, 0.7577, 0.8122, 0.6432, 0.9663, 0.7357, 0.9663, 0.7357, 0.9717, 0.6432, 0.9717, 0.6432, 0.9479, 0.7357, 0.9479, 0.7357, 0.9663, 0.6432, 0.9663, 0.5303, 0.8705, 0.6229, 0.8705, 0.6229, 0.8889, 0.5303, 0.8889, 0.5303, 0.8889, 0.6229, 0.8889, 0.6229, 0.8943, 0.5303, 0.8943, 0.8502, 0.8401, 0.7577, 0.8401, 0.7577, 0.8217, 0.8502, 0.8217, 0.5303, 0.8651, 0.6229, 0.8651, 0.6229, 0.8705, 0.5303, 0.8705, 0.5303, 0.8889, 0.5249, 0.8889, 0.5249, 0.8705, 0.5303, 0.8705, 0.6283, 0.8889, 0.6229, 0.8889, 0.6229, 0.8705, 0.6283, 0.8705])
me_cube_042.materials.append(mat_wood)
me_cube_042.update()
me_cube_043 = bpy.data.meshes.new('Cube.043')
me_cube_043.from_pydata([(-0.04684, 0.2134, -0.3499), (-0.04684, 0.2134, 0.1453), (-0.04684, 0.3311, -0.3499), (-0.04684, 0.3311, 0.1453), (-0.00143, 0.2134, -0.3499), (-0.00143, 0.2134, 0.1453), (-0.00143, 0.3311, -0.3499), (-0.00143, 0.3311, 0.1453), (-0.04684, 0.8019, -0.3499), (-0.04684, 0.8019, 0.1453), (-0.04684, 0.9196, -0.3499), (-0.04684, 0.9196, 0.1453), (-0.00143, 0.8019, -0.3499), (-0.00143, 0.8019, 0.1453), (-0.00143, 0.9196, -0.3499), (-0.00143, 0.9196, 0.1453), (0.04448, 0.1747, 0.1072), (0.04448, 0.9528, 0.1072), (0.04448, 0.1747, -0.04756), (0.04448, 0.9528, -0.04756), (-0.0009298, 0.1747, 0.1072), (-0.0009298, 0.9528, 0.1072), (-0.0009298, 0.1747, -0.04756), (-0.0009298, 0.9528, -0.04756), (-0.0009298, 0.9528, -0.2302), (-0.0009298, 0.1747, -0.2302), (-0.0009298, 0.9528, -0.07549), (-0.0009298, 0.1747, -0.07549), (0.04448, 0.9528, -0.2302), (0.04448, 0.1747, -0.2302), (0.04448, 0.9528, -0.07549), (0.04448, 0.1747, -0.07549)], [], [(0, 1, 3, 2), (2, 3, 7, 6), (6, 7, 5, 4), (4, 5, 1, 0), (7, 3, 1, 5), (8, 9, 11, 10), (10, 11, 15, 14), (14, 15, 13, 12), (12, 13, 9, 8), (15, 11, 9, 13), (16, 20, 22, 18), (21, 17, 19, 23), (19, 18, 22, 23), (17, 16, 18, 19), (21, 20, 16, 17), (23, 22, 20, 21), (24, 25, 27, 26), (26, 27, 31, 30), (30, 31, 29, 28), (28, 29, 25, 24), (26, 30, 28, 24), (31, 27, 25, 29)])
_uv = me_cube_043.uv_layers.new(name='UVMap')
_uv.uv.foreach_set('vector', [0.7186, 0.7105, 0.7775, 0.7105, 0.7775, 0.7245, 0.7186, 0.7245, 0.7186, 0.7245, 0.7775, 0.7245, 0.7775, 0.7299, 0.7186, 0.7299, 0.7186, 0.6911, 0.7775, 0.6911, 0.7775, 0.7051, 0.7186, 0.7051, 0.7186, 0.7051, 0.7775, 0.7051, 0.7775, 0.7105, 0.7186, 0.7105, 0.7829, 0.7245, 0.7775, 0.7245, 0.7775, 0.7105, 0.7829, 0.7105, 0.822, 0.9109, 0.7631, 0.9109, 0.7631, 0.8969, 0.822, 0.8969, 0.822, 0.8969, 0.7631, 0.8969, 0.7631, 0.8915, 0.822, 0.8915, 0.822, 0.8915, 0.7631, 0.8915, 0.7631, 0.8775, 0.822, 0.8775, 0.822, 0.9163, 0.7631, 0.9163, 0.7631, 0.9109, 0.822, 0.9109, 0.7577, 0.8969, 0.7631, 0.8969, 0.7631, 0.9109, 0.7577, 0.9109, 0.7411, 0.8115, 0.7357, 0.8115, 0.7357, 0.7931, 0.7411, 0.7931, 0.6432, 0.8115, 0.6378, 0.8115, 0.6378, 0.7931, 0.6432, 0.7931, 0.6432, 0.7877, 0.7357, 0.7877, 0.7357, 0.7931, 0.6432, 0.7931, 0.5263, 0.6322, 0.6188, 0.6322, 0.6188, 0.6506, 0.5263, 0.6506, 0.6432, 0.8115, 0.7357, 0.8115, 0.7357, 0.8169, 0.6432, 0.8169, 0.6432, 0.7931, 0.7357, 0.7931, 0.7357, 0.8115, 0.6432, 0.8115, 0.5303, 0.9479, 0.6229, 0.9479, 0.6229, 0.9663, 0.5303, 0.9663, 0.5303, 0.9663, 0.6229, 0.9663, 0.6229, 0.9717, 0.5303, 0.9717, 0.6192, 0.7733, 0.5267, 0.7733, 0.5267, 0.7549, 0.6192, 0.7549, 0.5303, 0.9425, 0.6229, 0.9425, 0.6229, 0.9479, 0.5303, 0.9479, 0.5303, 0.9663, 0.5249, 0.9663, 0.5249, 0.9479, 0.5303, 0.9479, 0.6283, 0.9663, 0.6229, 0.9663, 0.6229, 0.9479, 0.6283, 0.9479])
me_cube_043.materials.append(mat_wood)
me_cube_043.update()
me_plane_001 = bpy.data.meshes.new('Plane.001')
me_plane_001.from_pydata([(-2.0, -2.0, 0.0), (2.0, -2.0, 0.0), (-2.0, 2.0, 0.0), (2.0, 2.0, 0.0)], [], [(0, 1, 3, 2)])
_uv = me_plane_001.uv_layers.new(name='UVMap')
_uv.uv.foreach_set('vector', [0.005889, 0.0137, 0.4863, 0.0137, 0.4863, 0.4941, 0.005889, 0.4941])
me_plane_001.materials.append(mat_grass)
me_plane_001.update()
me_cylinder = bpy.data.meshes.new('Cylinder')
me_cylinder.from_pydata([(0.0, 0.1492, -0.07822), (0.0, 0.1492, 0.00333), (0.08772, 0.1207, -0.07822), (0.08772, 0.1207, 0.00333), (0.1419, 0.04612, -0.07822), (0.1419, 0.04612, 0.00333), (0.1419, -0.04612, -0.07822), (0.1419, -0.04612, 0.00333), (0.08772, -0.1207, -0.07822), (0.08772, -0.1207, 0.00333), (0.0, -0.1492, -0.07822), (0.0, -0.1492, 0.00333), (-0.08772, -0.1207, -0.07822), (-0.08772, -0.1207, 0.00333), (-0.1419, -0.04612, -0.07822), (-0.1419, -0.04612, 0.00333), (-0.1419, 0.04612, -0.07822), (-0.1419, 0.04612, 0.00333), (-0.08772, 0.1207, -0.07822), (-0.08772, 0.1207, 0.00333)], [], [(0, 1, 3, 2), (2, 3, 5, 4), (4, 5, 7, 6), (6, 7, 9, 8), (8, 9, 11, 10), (10, 11, 13, 12), (12, 13, 15, 14), (14, 15, 17, 16), (3, 1, 19, 17, 15, 13, 11, 9, 7, 5), (16, 17, 19, 18), (18, 19, 1, 0)])
_uv = me_cylinder.uv_layers.new(name='UVMap')
_uv.uv.foreach_set('vector', [0.9304, 0.8947, 0.9393, 0.8947, 0.9393, 0.9048, 0.9304, 0.9048, 0.9304, 0.9048, 0.9393, 0.9048, 0.9393, 0.9149, 0.9304, 0.9149, 0.9304, 0.9149, 0.9393, 0.9149, 0.9393, 0.925, 0.9304, 0.925, 0.9304, 0.925, 0.9393, 0.925, 0.9393, 0.9351, 0.9304, 0.9351, 0.9304, 0.9351, 0.9393, 0.9351, 0.9393, 0.9451, 0.9304, 0.9451, 0.9304, 0.9451, 0.9393, 0.9451, 0.9393, 0.9552, 0.9304, 0.9552, 0.9304, 0.9552, 0.9393, 0.9552, 0.9393, 0.9653, 0.9304, 0.9653, 0.9304, 0.9653, 0.9393, 0.9653, 0.9393, 0.9754, 0.9304, 0.9754, 0.8977, 0.8959, 0.9037, 0.8878, 0.9133, 0.8846, 0.9228, 0.8878, 0.9288, 0.8959, 0.9288, 0.906, 0.9228, 0.9142, 0.9133, 0.9173, 0.9037, 0.9142, 0.8977, 0.906, 0.9304, 0.9754, 0.9393, 0.9754, 0.9393, 0.9855, 0.9304, 0.9855, 0.9304, 0.8846, 0.9393, 0.8846, 0.9393, 0.8947, 0.9304, 0.8947])
me_cylinder.materials.append(mat_wood)
me_cylinder.update()
me_cylinder_001 = bpy.data.meshes.new('Cylinder.001')
me_cylinder_001.from_pydata([(0.0, 0.1492, -0.07822), (0.0, 0.1492, 0.04128), (0.08772, 0.1207, -0.07822), (0.08772, 0.1207, 0.04128), (0.1419, 0.04612, -0.07822), (0.1419, 0.04612, 0.04128), (0.1419, -0.04612, -0.07822), (0.1419, -0.04612, 0.04128), (0.08772, -0.1207, -0.07822), (0.08772, -0.1207, 0.04128), (0.0, -0.1492, -0.07822), (0.0, -0.1492, 0.04128), (-0.08772, -0.1207, -0.07822), (-0.08772, -0.1207, 0.04128), (-0.1419, -0.04612, -0.07822), (-0.1419, -0.04612, 0.04128), (-0.1419, 0.04612, -0.07822), (-0.1419, 0.04612, 0.04128), (-0.08772, 0.1207, -0.07822), (-0.08772, 0.1207, 0.04128)], [], [(0, 1, 3, 2), (2, 3, 5, 4), (4, 5, 7, 6), (6, 7, 9, 8), (8, 9, 11, 10), (10, 11, 13, 12), (12, 13, 15, 14), (14, 15, 17, 16), (3, 1, 19, 17, 15, 13, 11, 9, 7, 5), (16, 17, 19, 18), (18, 19, 1, 0)])
_uv = me_cylinder_001.uv_layers.new(name='UVMap')
_uv.uv.foreach_set('vector', [0.875, 0.9855, 0.8619, 0.9855, 0.8619, 0.9754, 0.875, 0.9754, 0.875, 0.9754, 0.8619, 0.9754, 0.8619, 0.9653, 0.875, 0.9653, 0.875, 0.9653, 0.8619, 0.9653, 0.8619, 0.9552, 0.875, 0.9552, 0.875, 0.9552, 0.8619, 0.9552, 0.8619, 0.9451, 0.875, 0.9451, 0.875, 0.9451, 0.8619, 0.9451, 0.8619, 0.9351, 0.875, 0.9351, 0.875, 0.9351, 0.8619, 0.9351, 0.8619, 0.925, 0.875, 0.925, 0.875, 0.925, 0.8619, 0.925, 0.8619, 0.9149, 0.875, 0.9149, 0.875, 0.9149, 0.8619, 0.9149, 0.8619, 0.9048, 0.875, 0.9048, 0.8989, 0.8653, 0.893, 0.8735, 0.8834, 0.8766, 0.8738, 0.8735, 0.8679, 0.8653, 0.8679, 0.8552, 0.8738, 0.847, 0.8834, 0.8439, 0.893, 0.847, 0.8989, 0.8552, 0.875, 0.9048, 0.8619, 0.9048, 0.8619, 0.8947, 0.875, 0.8947, 0.875, 0.8947, 0.8619, 0.8947, 0.8619, 0.8846, 0.875, 0.8846])
me_cylinder_001.materials.append(mat_wood)
me_cylinder_001.update()
me_cylinder_002 = bpy.data.meshes.new('Cylinder.002')
me_cylinder_002.from_pydata([(0.0, 0.1492, -0.07822), (0.0, 0.1492, 0.07822), (0.08772, 0.1207, -0.07822), (0.08772, 0.1207, 0.07822), (0.1419, 0.04612, -0.07822), (0.1419, 0.04612, 0.07822), (0.1419, -0.04612, -0.07822), (0.1419, -0.04612, 0.07822), (0.08772, -0.1207, -0.07822), (0.08772, -0.1207, 0.07822), (0.0, -0.1492, -0.07822), (0.0, -0.1492, 0.07822), (-0.08772, -0.1207, -0.07822), (-0.08772, -0.1207, 0.07822), (-0.1419, -0.04612, -0.07822), (-0.1419, -0.04612, 0.07822), (-0.1419, 0.04612, -0.07822), (-0.1419, 0.04612, 0.07822), (-0.08772, 0.1207, -0.07822), (-0.08772, 0.1207, 0.07822)], [], [(0, 1, 3, 2), (2, 3, 5, 4), (4, 5, 7, 6), (6, 7, 9, 8), (8, 9, 11, 10), (10, 11, 13, 12), (12, 13, 15, 14), (14, 15, 17, 16), (3, 1, 19, 17, 15, 13, 11, 9, 7, 5), (16, 17, 19, 18), (18, 19, 1, 0)])
_uv = me_cylinder_002.uv_layers.new(name='UVMap')
_uv.uv.foreach_set('vector', [0.8376, 0.9057, 0.8547, 0.9057, 0.8547, 0.9157, 0.8376, 0.9157, 0.8376, 0.9157, 0.8547, 0.9157, 0.8547, 0.9258, 0.8376, 0.9258, 0.8376, 0.9258, 0.8547, 0.9258, 0.8547, 0.9359, 0.8376, 0.9359, 0.8376, 0.9359, 0.8547, 0.9359, 0.8547, 0.946, 0.8376, 0.946, 0.8376, 0.946, 0.8547, 0.946, 0.8547, 0.9561, 0.8376, 0.9561, 0.8376, 0.9561, 0.8547, 0.9561, 0.8547, 0.9662, 0.8376, 0.9662, 0.8376, 0.9662, 0.8547, 0.9662, 0.8547, 0.9763, 0.8376, 0.9763, 0.8376, 0.9763, 0.8547, 0.9763, 0.8547, 0.9863, 0.8376, 0.9863, 0.9156, 0.8533, 0.9216, 0.8452, 0.9311, 0.842, 0.9407, 0.8452, 0.9467, 0.8533, 0.9467, 0.8634, 0.9407, 0.8716, 0.9311, 0.8747, 0.9216, 0.8716, 0.9156, 0.8634, 0.8376, 0.8855, 0.8547, 0.8855, 0.8547, 0.8956, 0.8376, 0.8956, 0.8376, 0.8956, 0.8547, 0.8956, 0.8547, 0.9057, 0.8376, 0.9057])
me_cylinder_002.materials.append(mat_wood)
me_cylinder_002.update()
me_cylinder_004 = bpy.data.meshes.new('Cylinder.004')
me_cylinder_004.from_pydata([(-0.01428, -0.01354, -0.06701), (0.0, 0.0, 0.1411), (-0.01428, 0.1276, -0.06701), (0.0, 0.1411, 0.1411), (-0.1485, 0.03006, -0.06701), (-0.1342, 0.0436, 0.1411), (-0.09721, 0.1006, -0.06701), (-0.08293, 0.1141, 0.1411)], [], [(0, 4, 6), (1, 7, 5), (4, 5, 7, 6), (0, 6, 2), (1, 3, 7), (6, 7, 3, 2), (0, 2, 3, 1), (4, 0, 1, 5)])
_uv = me_cylinder_004.uv_layers.new(name='UVMap')
_uv.uv.foreach_set('vector', [0.9612, 0.9099, 0.9614, 0.9252, 0.9524, 0.9223, 0.9838, 0.9087, 0.9928, 0.9209, 0.9839, 0.9239, 0.9614, 0.9252, 0.9839, 0.9239, 0.9853, 0.9332, 0.9628, 0.9345, 0.9612, 0.9099, 0.9524, 0.8975, 0.9614, 0.8947, 0.9838, 0.9087, 0.9839, 0.8935, 0.9928, 0.8965, 0.9601, 0.8854, 0.9826, 0.8841, 0.9839, 0.8935, 0.9614, 0.8947, 0.9612, 0.9099, 0.9614, 0.8947, 0.9839, 0.8935, 0.9838, 0.9087, 0.9614, 0.9252, 0.9612, 0.9099, 0.9838, 0.9087, 0.9839, 0.9239])
me_cylinder_004.materials.append(mat_wood)
me_cylinder_004.update()
me_cylinder_005 = bpy.data.meshes.new('Cylinder.005')
me_cylinder_005.from_pydata([(-0.005564, 0.00662, -0.141), (-0.005564, 0.00662, 0.1412), (0.0, 0.1411, -0.1411), (0.0, 0.1411, 0.1411), (-0.1342, 0.0436, -0.1411), (-0.1342, 0.0436, 0.1411), (-0.08293, 0.1141, -0.1411), (-0.08293, 0.1141, 0.1411)], [], [(0, 4, 6), (1, 7, 5), (4, 5, 7, 6), (0, 6, 2), (1, 3, 7), (6, 7, 3, 2), (0, 2, 3, 1), (4, 0, 1, 5)])
_uv = me_cylinder_005.uv_layers.new(name='UVMap')
_uv.uv.foreach_set('vector', [0.9873, 0.9661, 0.9873, 0.9516, 0.9962, 0.9548, 0.9567, 0.9661, 0.9478, 0.9548, 0.9567, 0.9516, 0.9873, 0.9516, 0.9567, 0.9516, 0.9567, 0.9421, 0.9873, 0.9421, 0.9873, 0.9661, 0.9962, 0.9774, 0.9873, 0.9807, 0.9567, 0.9661, 0.9567, 0.9807, 0.9479, 0.9774, 0.9873, 0.9901, 0.9567, 0.9901, 0.9567, 0.9807, 0.9873, 0.9807, 0.9873, 0.9661, 0.9873, 0.9807, 0.9567, 0.9807, 0.9567, 0.9661, 0.9873, 0.9516, 0.9873, 0.9661, 0.9567, 0.9661, 0.9567, 0.9516])
me_cylinder_005.materials.append(mat_wood)
me_cylinder_005.update()
me_cylinder_006 = bpy.data.meshes.new('Cylinder.006')
me_cylinder_006.from_pydata([(0.0, 0.0, -0.1411), (0.0, 0.0, 0.1411), (0.0, 0.1411, -0.1411), (0.0, 0.1411, 0.1411), (-0.1342, 0.0436, -0.1411), (-0.1342, 0.0436, 0.1411), (-0.08293, 0.1141, -0.1411), (-0.08293, 0.1141, 0.1411)], [], [(0, 4, 6), (1, 7, 5), (4, 5, 7, 6), (0, 6, 2), (1, 3, 7), (6, 7, 3, 2), (0, 2, 3, 1), (4, 0, 1, 5)])
_uv = me_cylinder_006.uv_layers.new(name='UVMap')
_uv.uv.foreach_set('vector', [0.866, 0.8166, 0.866, 0.832, 0.8569, 0.829, 0.8967, 0.8166, 0.9058, 0.829, 0.8967, 0.832, 0.866, 0.832, 0.8967, 0.832, 0.8967, 0.8415, 0.866, 0.8415, 0.866, 0.8166, 0.8569, 0.8041, 0.866, 0.8012, 0.8967, 0.8166, 0.8967, 0.8012, 0.9058, 0.8041, 0.866, 0.7917, 0.8967, 0.7917, 0.8967, 0.8012, 0.866, 0.8012, 0.866, 0.8166, 0.866, 0.8012, 0.8967, 0.8012, 0.8967, 0.8166, 0.866, 0.832, 0.866, 0.8166, 0.8967, 0.8166, 0.8967, 0.832])
me_cylinder_006.materials.append(mat_wood)
me_cylinder_006.update()
me_cube_014 = bpy.data.meshes.new('Cube.014')
me_cube_014.from_pydata([(-0.1143, -0.02303, -0.01903), (-0.04546, -0.01335, 0.1393), (-0.1137, 0.02365, -0.01903), (-0.04107, 0.01808, 0.1393), (0.1143, -0.02303, -0.01903), (0.04546, -0.01335, 0.1393), (0.1137, 0.02365, -0.01903), (0.04107, 0.01808, 0.1393), (0.05772, 0.02365, -0.0452), (0.0005813, 0.02365, -0.05574), (-0.05656, 0.02365, -0.0452), (-0.01834, 0.01808, 0.1393), (0.00439, 0.01808, 0.1393), (0.02712, 0.01808, 0.1393), (-0.05714, -0.02303, -0.0452), (0.0, -0.02303, -0.05574), (0.05714, -0.02303, -0.0452), (0.02273, -0.01335, 0.1393), (0.0, -0.01335, 0.1393), (-0.02273, -0.01335, 0.1393), (-0.1393, 0.0, -0.08687), (-0.06404, 0.0, 0.1393), (0.1393, 0.0, -0.08687), (0.06404, 0.0, 0.1393), (0.03202, 0.0, 0.1393), (0.0, 0.0, 0.1393), (-0.03202, 0.0, 0.1393), (-0.06966, 0.0, -0.1243), (0.0, 0.0, -0.1393), (0.06966, 0.0, -0.1243)], [], [(20, 21, 3, 2), (8, 13, 7, 6), (22, 23, 5, 4), (14, 19, 1, 0), (29, 22, 4, 16), (26, 21, 1, 19), (23, 24, 17, 5), (24, 25, 18, 17), (25, 26, 19, 18), (20, 27, 14, 0), (27, 28, 15, 14), (28, 29, 16, 15), (4, 5, 17, 16), (16, 17, 18, 15), (15, 18, 19, 14), (2, 3, 11, 10), (10, 11, 12, 9), (9, 12, 13, 8), (9, 8, 29, 28), (10, 9, 28, 27), (2, 10, 27, 20), (12, 11, 26, 25), (13, 12, 25, 24), (7, 13, 24, 23), (11, 3, 21, 26), (8, 6, 22, 29), (6, 7, 23, 22), (0, 1, 21, 20)])
_uv = me_cube_014.uv_layers.new(name='UVMap')
_uv.uv.foreach_set('vector', [0.8958, 0.9915, 0.9195, 0.981, 0.9216, 0.9834, 0.9041, 0.9907, 0.9194, 0.9416, 0.9247, 0.922, 0.9261, 0.9226, 0.9261, 0.9416, 0.8958, 0.9557, 0.9195, 0.9662, 0.9192, 0.9687, 0.902, 0.9612, 0.8992, 0.9798, 0.9192, 0.9761, 0.9192, 0.9786, 0.902, 0.986, 0.8903, 0.966, 0.8942, 0.9584, 0.902, 0.9612, 0.8992, 0.9674, 0.9207, 0.9771, 0.9207, 0.9806, 0.9192, 0.9786, 0.9192, 0.9761, 0.9207, 0.9667, 0.9207, 0.9701, 0.9192, 0.9711, 0.9192, 0.9687, 0.9207, 0.9701, 0.9207, 0.9736, 0.9192, 0.9736, 0.9192, 0.9711, 0.9207, 0.9736, 0.9207, 0.9771, 0.9192, 0.9761, 0.9192, 0.9736, 0.8942, 0.9889, 0.8903, 0.9812, 0.8992, 0.9798, 0.902, 0.986, 0.8903, 0.9812, 0.8887, 0.9736, 0.8981, 0.9736, 0.8992, 0.9798, 0.8887, 0.9736, 0.8903, 0.966, 0.8992, 0.9674, 0.8981, 0.9736, 0.902, 0.9612, 0.9192, 0.9687, 0.9192, 0.9711, 0.8992, 0.9674, 0.8992, 0.9674, 0.9192, 0.9711, 0.9192, 0.9736, 0.8981, 0.9736, 0.8981, 0.9736, 0.9192, 0.9736, 0.9192, 0.9761, 0.8992, 0.9798, 0.9036, 0.9313, 0.9179, 0.9189, 0.9202, 0.9199, 0.9081, 0.9364, 0.9081, 0.9364, 0.9202, 0.9199, 0.9224, 0.921, 0.9133, 0.94, 0.9133, 0.94, 0.9224, 0.921, 0.9247, 0.922, 0.9194, 0.9416, 0.9133, 0.94, 0.9194, 0.9416, 0.9169, 0.9503, 0.9093, 0.9486, 0.9081, 0.9364, 0.9133, 0.94, 0.9093, 0.9486, 0.903, 0.944, 0.9036, 0.9313, 0.9081, 0.9364, 0.903, 0.944, 0.8977, 0.9372, 0.9227, 0.9731, 0.9227, 0.9756, 0.9207, 0.9771, 0.9207, 0.9736, 0.9227, 0.9707, 0.9227, 0.9731, 0.9207, 0.9736, 0.9207, 0.9701, 0.9227, 0.9692, 0.9227, 0.9707, 0.9207, 0.9701, 0.9207, 0.9667, 0.9227, 0.9756, 0.9227, 0.9781, 0.9207, 0.9806, 0.9207, 0.9771, 0.9194, 0.9416, 0.9261, 0.9416, 0.9255, 0.9499, 0.9169, 0.9503, 0.9041, 0.9566, 0.9216, 0.9638, 0.9195, 0.9662, 0.8958, 0.9557, 0.902, 0.986, 0.9192, 0.9786, 0.9195, 0.981, 0.8958, 0.9915])
me_cube_014.materials.append(mat_steel)
me_cube_014.update()
me_cube_015 = bpy.data.meshes.new('Cube.015')
me_cube_015.from_pydata([(0.2761, 0.01274, 0.04037), (0.2761, 0.01274, -0.004104), (0.2761, -0.01274, 0.04037), (0.2761, -0.01274, -0.004104), (-0.08088, 0.01274, 0.01274), (-0.08088, 0.01274, -0.03173), (-0.08088, -0.01274, 0.01274), (-0.08088, -0.01274, -0.03173), (0.1264, -0.01274, 0.01274), (0.1264, -0.01274, -0.03173), (0.1264, 0.01274, 0.01274), (0.1264, 0.01274, -0.03173), (0.4428, -0.01274, 0.04037), (0.4428, 0.01274, 0.04037), (0.4428, 0.01274, -0.004104), (0.4428, -0.01274, -0.004104), (0.4783, -0.01274, 0.02755), (0.4783, 0.01274, 0.02755), (0.4645, 0.01274, -0.03749), (0.4645, -0.01274, -0.03749)], [], [(0, 13, 14, 1), (8, 6, 7, 9), (6, 4, 5, 7), (10, 0, 1, 11), (8, 10, 4, 6), (9, 11, 1, 3), (7, 5, 11, 9), (2, 0, 10, 8), (4, 10, 11, 5), (2, 8, 9, 3), (15, 19, 16, 12), (1, 14, 15, 3), (2, 12, 13, 0), (3, 15, 12, 2), (17, 16, 19, 18), (13, 17, 18, 14), (14, 18, 19, 15), (12, 16, 17, 13)])
_uv = me_cube_015.uv_layers.new(name='UVMap')
_uv.uv.foreach_set('vector', [0.8876, 0.9098, 0.887, 0.8932, 0.8917, 0.8916, 0.8923, 0.9101, 0.8853, 0.9259, 0.8862, 0.9481, 0.8815, 0.9483, 0.8806, 0.9265, 0.8889, 0.9507, 0.8888, 0.948, 0.8934, 0.9479, 0.8935, 0.9505, 0.8881, 0.9258, 0.8876, 0.9098, 0.8923, 0.9101, 0.8928, 0.9261, 0.8853, 0.9259, 0.8881, 0.9258, 0.8888, 0.948, 0.8862, 0.9481, 0.8955, 0.926, 0.8928, 0.9261, 0.8923, 0.9101, 0.8948, 0.9101, 0.8961, 0.9478, 0.8934, 0.9479, 0.8928, 0.9261, 0.8955, 0.926, 0.885, 0.9099, 0.8876, 0.9098, 0.8881, 0.9258, 0.8853, 0.9259, 0.8888, 0.948, 0.8881, 0.9258, 0.8928, 0.9261, 0.8934, 0.9479, 0.885, 0.9099, 0.8853, 0.9259, 0.8806, 0.9265, 0.8805, 0.9104, 0.8799, 0.8932, 0.8767, 0.8903, 0.8839, 0.8898, 0.8845, 0.8935, 0.8923, 0.9101, 0.8917, 0.8916, 0.8946, 0.8922, 0.8948, 0.9101, 0.885, 0.9099, 0.8845, 0.8935, 0.887, 0.8932, 0.8876, 0.9098, 0.8805, 0.9104, 0.8799, 0.8932, 0.8845, 0.8935, 0.885, 0.9099, 0.8866, 0.8895, 0.8857, 0.8868, 0.8927, 0.8846, 0.8935, 0.8873, 0.887, 0.8932, 0.8866, 0.8895, 0.8935, 0.8873, 0.8917, 0.8916, 0.8917, 0.8916, 0.8935, 0.8873, 0.8961, 0.8882, 0.8946, 0.8922, 0.8845, 0.8935, 0.8839, 0.8898, 0.8866, 0.8895, 0.887, 0.8932])
me_cube_015.materials.append(mat_wood)
me_cube_015.update()
me_cube_002 = bpy.data.meshes.new('Cube.002')
me_cube_002.from_pydata([(0.06733, 0.06733, 0.1921), (0.1209, 0.1209, -0.1209), (0.06733, -0.06733, 0.1921), (0.1209, -0.1209, -0.1209), (-0.06733, 0.06733, 0.1921), (-0.1209, 0.1209, -0.1209), (-0.06733, -0.06733, 0.1921), (-0.1209, -0.1209, -0.1209)], [], [(0, 2, 3, 1), (2, 6, 7, 3), (6, 4, 5, 7), (4, 0, 1, 5), (2, 0, 4, 6)])
_uv = me_cube_002.uv_layers.new(name='UVMap')
_uv.uv.foreach_set('vector', [0.8918, 0.6257, 0.8972, 0.6102, 0.936, 0.6167, 0.9263, 0.6446, 0.8972, 0.6102, 0.8972, 0.5938, 0.936, 0.5872, 0.936, 0.6167, 0.8972, 0.5938, 0.8918, 0.5782, 0.9263, 0.5593, 0.936, 0.5872, 0.8817, 0.6386, 0.8918, 0.6257, 0.9263, 0.6446, 0.908, 0.6678, 0.8972, 0.6102, 0.8808, 0.6102, 0.8808, 0.5938, 0.8972, 0.5938])
me_cube_002.materials.append(mat_rock)
me_cube_002.update()
me_cube_003 = bpy.data.meshes.new('Cube.003')
me_cube_003.from_pydata([(0.02747, 0.02747, 0.7301), (0.02747, 0.02747, -0.02747), (0.02747, -0.02747, 0.7301), (0.02747, -0.02747, -0.02747), (-0.02747, 0.02747, 0.7301), (-0.02747, 0.02747, -0.02747), (-0.02747, -0.02747, 0.7301), (-0.02747, -0.02747, -0.02747), (-0.2605, 0.01663, 0.6412), (0.0645, 0.01663, 0.6412), (-0.2605, -0.01663, 0.6412), (0.0645, -0.01663, 0.6412), (-0.2605, 0.01663, 0.6961), (0.0645, 0.01663, 0.6961), (-0.2605, -0.01663, 0.6961), (0.0645, -0.01663, 0.6961), (-0.2337, -0.004087, 0.6066), (-0.2418, -0.004087, 0.6066), (-0.2337, 0.004087, 0.6066), (-0.2418, 0.004087, 0.6066), (-0.2337, -0.004087, 0.6412), (-0.2418, -0.004087, 0.6412), (-0.2337, 0.004087, 0.6412), (-0.2418, 0.004087, 0.6412)], [], [(0, 1, 3, 2), (2, 3, 7, 6), (6, 7, 5, 4), (4, 5, 1, 0), (2, 6, 4, 0), (8, 10, 11, 9), (10, 14, 15, 11), (14, 12, 13, 15), (12, 8, 9, 13), (10, 8, 12, 14), (15, 13, 9, 11), (18, 22, 23, 19), (20, 16, 17, 21), (18, 16, 20, 22), (23, 21, 17, 19)])
_uv = me_cube_003.uv_layers.new(name='UVMap')
_uv.uv.foreach_set('vector', [0.9417, 0.8311, 0.9417, 0.7405, 0.9483, 0.7405, 0.9483, 0.8311, 0.9483, 0.8311, 0.9483, 0.7405, 0.9548, 0.7405, 0.9548, 0.8311, 0.9548, 0.8311, 0.9548, 0.7405, 0.9614, 0.7405, 0.9614, 0.8311, 0.9351, 0.8311, 0.9351, 0.7405, 0.9417, 0.7405, 0.9417, 0.8311, 0.9483, 0.8311, 0.9548, 0.8311, 0.9548, 0.8377, 0.9483, 0.8377, 0.9454, 0.6902, 0.9494, 0.6902, 0.9494, 0.7291, 0.9454, 0.7291, 0.9494, 0.6902, 0.956, 0.6902, 0.956, 0.7291, 0.9494, 0.7291, 0.956, 0.6902, 0.9599, 0.6902, 0.9599, 0.7291, 0.956, 0.7291, 0.9388, 0.6902, 0.9454, 0.6902, 0.9454, 0.7291, 0.9388, 0.7291, 0.9494, 0.6902, 0.9494, 0.6862, 0.956, 0.6862, 0.956, 0.6902, 0.956, 0.7291, 0.956, 0.7331, 0.9494, 0.7331, 0.9494, 0.7291, 0.9787, 0.6725, 0.9787, 0.6681, 0.9797, 0.6681, 0.9797, 0.6725, 0.9776, 0.6681, 0.9776, 0.6725, 0.9766, 0.6725, 0.9766, 0.6681, 0.9787, 0.6725, 0.9776, 0.6725, 0.9776, 0.6681, 0.9787, 0.6681, 0.9755, 0.6681, 0.9766, 0.6681, 0.9766, 0.6725, 0.9755, 0.6725])
me_cube_003.materials.append(mat_wood)
me_cube_003.update()
me_cube_004 = bpy.data.meshes.new('Cube.004')
me_cube_004.from_pydata([(0.03394, -0.03424, -0.09262), (-0.03394, -0.03424, -0.09262), (0.03394, 0.03424, -0.09262), (-0.03394, 0.03424, -0.09262), (0.0342, -0.03451, 0.02776), (-0.0342, -0.03451, 0.02776), (0.0342, 0.03451, 0.02776), (-0.0342, 0.03451, 0.02776), (0.04844, 0.04888, -0.007731), (-0.04844, 0.04888, -0.007731), (0.04844, -0.04888, -0.007731), (-0.04844, -0.04888, -0.007731), (0.02357, -0.02387, -0.09262), (-0.02357, -0.02387, -0.09262), (-0.02357, 0.02387, -0.09262), (0.02357, 0.02387, -0.09262), (0.03618, -0.04712, -0.01795), (-0.03618, -0.04712, -0.01795), (-0.02517, -0.036, -0.0824), (0.02517, -0.036, -0.0824), (-0.0467, 0.03659, -0.01795), (-0.03569, 0.02548, -0.0824), (-0.03569, -0.02548, -0.0824), (-0.0467, -0.03659, -0.01795), (0.03568, 0.02548, -0.0824), (0.0467, 0.03659, -0.01795), (0.0467, -0.03659, -0.01795), (0.03568, -0.02548, -0.0824), (0.02517, 0.036, -0.0824), (-0.02517, 0.036, -0.0824), (-0.03618, 0.04712, -0.01795), (0.03618, 0.04712, -0.01795), (0.02357, -0.02387, -0.08846), (-0.02357, -0.02387, -0.08846), (0.02357, 0.02387, -0.08846), (-0.02357, 0.02387, -0.08846), (-0.03618, -0.04301, -0.01724), (0.03618, -0.04301, -0.01724), (0.02517, -0.0319, -0.08169), (-0.02517, -0.0319, -0.08169), (-0.03158, 0.02548, -0.0817), (-0.04259, 0.03659, -0.01725), (-0.04259, -0.03659, -0.01725), (-0.03158, -0.02548, -0.0817), (0.04259, 0.03659, -0.01725), (0.03158, 0.02548, -0.0817), (0.03158, -0.02548, -0.0817), (0.04259, -0.03659, -0.01725), (-0.02517, 0.0319, -0.08169), (0.02517, 0.0319, -0.08169), (0.03618, 0.04301, -0.01724), (-0.03618, 0.04301, -0.01724)], [], [(25, 44, 47, 26), (8, 6, 7, 9), (6, 4, 5, 7), (18, 39, 38, 19), (8, 10, 4, 6), (31, 50, 49, 28), (7, 5, 11, 9), (21, 40, 43, 22), (4, 10, 11, 5), (14, 35, 34, 15), (0, 12, 13, 1), (1, 13, 14, 3), (3, 14, 15, 2), (2, 15, 12, 0), (10, 16, 17, 11), (11, 17, 18, 1), (1, 18, 19, 0), (0, 19, 16, 10), (9, 20, 21, 3), (3, 21, 22, 1), (1, 22, 23, 11), (11, 23, 20, 9), (2, 24, 25, 8), (8, 25, 26, 10), (10, 26, 27, 0), (0, 27, 24, 2), (2, 28, 29, 3), (3, 29, 30, 9), (9, 30, 31, 8), (8, 31, 28, 2), (22, 43, 42, 23), (29, 48, 51, 30), (26, 47, 46, 27), (30, 51, 50, 31), (12, 32, 33, 13), (16, 37, 36, 17), (15, 34, 32, 12), (20, 41, 40, 21), (19, 38, 37, 16), (24, 45, 44, 25), (13, 33, 35, 14), (23, 42, 41, 20), (28, 49, 48, 29), (17, 36, 39, 18), (27, 46, 45, 24)])
_uv = me_cube_004.uv_layers.new(name='UVMap')
_uv.uv.foreach_set('vector', [0.85, 0.6582, 0.8508, 0.6587, 0.8556, 0.6664, 0.8553, 0.6673, 0.8474, 0.6569, 0.846, 0.6627, 0.8413, 0.6664, 0.8349, 0.6649, 0.846, 0.6627, 0.8486, 0.6682, 0.8439, 0.6719, 0.8413, 0.6664, 0.8691, 0.666, 0.8683, 0.6662, 0.8633, 0.6637, 0.8633, 0.6631, 0.8474, 0.6569, 0.855, 0.6697, 0.8486, 0.6682, 0.846, 0.6627, 0.8492, 0.655, 0.8501, 0.6544, 0.8576, 0.6535, 0.858, 0.6541, 0.8413, 0.6664, 0.8439, 0.6719, 0.8426, 0.6777, 0.8349, 0.6649, 0.8604, 0.6457, 0.8604, 0.645, 0.8652, 0.6403, 0.8661, 0.6405, 0.8486, 0.6682, 0.855, 0.6697, 0.8426, 0.6777, 0.8439, 0.6719, 0.8622, 0.6479, 0.8627, 0.6482, 0.8613, 0.6548, 0.8607, 0.6548, 0.8631, 0.662, 0.8639, 0.6609, 0.8702, 0.6636, 0.8708, 0.6651, 0.8679, 0.6406, 0.8678, 0.6433, 0.8622, 0.6479, 0.8606, 0.6472, 0.8606, 0.6472, 0.8622, 0.6479, 0.8607, 0.6548, 0.8592, 0.6552, 0.8592, 0.6552, 0.8607, 0.6548, 0.8639, 0.6609, 0.8631, 0.662, 0.855, 0.6697, 0.8576, 0.6694, 0.8661, 0.675, 0.8669, 0.677, 0.8669, 0.677, 0.8661, 0.675, 0.8691, 0.666, 0.8708, 0.6651, 0.8708, 0.6651, 0.8691, 0.666, 0.8633, 0.6631, 0.8631, 0.662, 0.8631, 0.662, 0.8633, 0.6631, 0.8576, 0.6694, 0.855, 0.6697, 0.8501, 0.6418, 0.8525, 0.6412, 0.8604, 0.6457, 0.8606, 0.6472, 0.8606, 0.6472, 0.8604, 0.6457, 0.8661, 0.6405, 0.8679, 0.6406, 0.8679, 0.6406, 0.8661, 0.6405, 0.8594, 0.6323, 0.8594, 0.6297, 0.8594, 0.6297, 0.8594, 0.6323, 0.8525, 0.6412, 0.8501, 0.6418, 0.8592, 0.6552, 0.8586, 0.6564, 0.85, 0.6582, 0.8474, 0.6569, 0.8474, 0.6569, 0.85, 0.6582, 0.8553, 0.6673, 0.855, 0.6697, 0.855, 0.6697, 0.8553, 0.6673, 0.8615, 0.6618, 0.8631, 0.662, 0.8631, 0.662, 0.8615, 0.6618, 0.8586, 0.6564, 0.8592, 0.6552, 0.8592, 0.6552, 0.858, 0.6541, 0.8595, 0.6478, 0.8606, 0.6472, 0.8606, 0.6472, 0.8595, 0.6478, 0.8513, 0.6443, 0.8501, 0.6418, 0.8501, 0.6418, 0.8513, 0.6443, 0.8492, 0.655, 0.8474, 0.6569, 0.8474, 0.6569, 0.8492, 0.655, 0.858, 0.6541, 0.8592, 0.6552, 0.8661, 0.6405, 0.8652, 0.6403, 0.8593, 0.6333, 0.8594, 0.6323, 0.8595, 0.6478, 0.8588, 0.648, 0.8516, 0.6452, 0.8513, 0.6443, 0.8553, 0.6673, 0.8556, 0.6664, 0.8609, 0.6616, 0.8615, 0.6618, 0.8513, 0.6443, 0.8516, 0.6452, 0.8501, 0.6544, 0.8492, 0.655, 0.8639, 0.6609, 0.8643, 0.6604, 0.8704, 0.663, 0.8702, 0.6636, 0.8576, 0.6694, 0.8584, 0.6694, 0.8659, 0.674, 0.8661, 0.675, 0.8607, 0.6548, 0.8613, 0.6548, 0.8643, 0.6604, 0.8639, 0.6609, 0.8525, 0.6412, 0.8535, 0.6412, 0.8604, 0.645, 0.8604, 0.6457, 0.8633, 0.6631, 0.8633, 0.6637, 0.8584, 0.6694, 0.8576, 0.6694, 0.8586, 0.6564, 0.8583, 0.6569, 0.8508, 0.6587, 0.85, 0.6582, 0.8678, 0.6433, 0.8681, 0.6437, 0.8627, 0.6482, 0.8622, 0.6479, 0.8594, 0.6323, 0.8593, 0.6333, 0.8535, 0.6412, 0.8525, 0.6412, 0.858, 0.6541, 0.8576, 0.6535, 0.8588, 0.648, 0.8595, 0.6478, 0.8661, 0.675, 0.8659, 0.674, 0.8683, 0.6662, 0.8691, 0.666, 0.8615, 0.6618, 0.8609, 0.6616, 0.8583, 0.6569, 0.8586, 0.6564])
me_cube_004.materials.append(mat_steel)
me_cube_004.update()
me_cube_044 = bpy.data.meshes.new('Cube.044')
me_cube_044.from_pydata([(0.06733, 0.06733, 0.1921), (0.1209, 0.1209, -0.1209), (0.06733, -0.06733, 0.1921), (0.1209, -0.1209, -0.1209), (-0.06733, 0.06733, 0.1921), (-0.1209, 0.1209, -0.1209), (-0.06733, -0.06733, 0.1921), (-0.1209, -0.1209, -0.1209)], [], [(0, 2, 3, 1), (2, 6, 7, 3), (6, 4, 5, 7), (4, 0, 1, 5), (2, 0, 4, 6)])
_uv = me_cube_044.uv_layers.new(name='UVMap')
_uv.uv.foreach_set('vector', [0.9471, 0.6257, 0.9525, 0.6102, 0.9912, 0.6167, 0.9816, 0.6446, 0.9525, 0.6102, 0.9525, 0.5938, 0.9912, 0.5872, 0.9912, 0.6167, 0.9525, 0.5938, 0.9471, 0.5782, 0.9816, 0.5593, 0.9912, 0.5872, 0.9369, 0.6386, 0.9471, 0.6257, 0.9816, 0.6446, 0.9633, 0.6678, 0.9525, 0.6102, 0.936, 0.6102, 0.936, 0.5938, 0.9525, 0.5938])
me_cube_044.materials.append(mat_rock)
me_cube_044.update()
me_cube_045 = bpy.data.meshes.new('Cube.045')
me_cube_045.from_pydata([(0.02747, 0.02747, 0.7301), (0.02747, 0.02747, -0.02747), (0.02747, -0.02747, 0.7301), (0.02747, -0.02747, -0.02747), (-0.02747, 0.02747, 0.7301), (-0.02747, 0.02747, -0.02747), (-0.02747, -0.02747, 0.7301), (-0.02747, -0.02747, -0.02747), (-0.2605, 0.01663, 0.6412), (0.0645, 0.01663, 0.6412), (-0.2605, -0.01663, 0.6412), (0.0645, -0.01663, 0.6412), (-0.2605, 0.01663, 0.6961), (0.0645, 0.01663, 0.6961), (-0.2605, -0.01663, 0.6961), (0.0645, -0.01663, 0.6961), (-0.2337, -0.004087, 0.6066), (-0.2418, -0.004087, 0.6066), (-0.2337, 0.004087, 0.6066), (-0.2418, 0.004087, 0.6066), (-0.2337, -0.004087, 0.6412), (-0.2418, -0.004087, 0.6412), (-0.2337, 0.004087, 0.6412), (-0.2418, 0.004087, 0.6412)], [], [(0, 1, 3, 2), (2, 3, 7, 6), (6, 7, 5, 4), (4, 5, 1, 0), (2, 6, 4, 0), (8, 10, 11, 9), (10, 14, 15, 11), (14, 12, 13, 15), (12, 8, 9, 13), (10, 8, 12, 14), (15, 13, 9, 11), (18, 22, 23, 19), (20, 16, 17, 21), (18, 16, 20, 22), (23, 21, 17, 19)])
_uv = me_cube_045.uv_layers.new(name='UVMap')
_uv.uv.foreach_set('vector', [0.968, 0.8311, 0.968, 0.7405, 0.9745, 0.7405, 0.9745, 0.8311, 0.9745, 0.8311, 0.9745, 0.7405, 0.9811, 0.7405, 0.9811, 0.8311, 0.9811, 0.8311, 0.9811, 0.7405, 0.9877, 0.7405, 0.9877, 0.8311, 0.9614, 0.8311, 0.9614, 0.7405, 0.968, 0.7405, 0.968, 0.8311, 0.9745, 0.8311, 0.9811, 0.8311, 0.9811, 0.8377, 0.9745, 0.8377, 0.9665, 0.6902, 0.9705, 0.6902, 0.9705, 0.7291, 0.9665, 0.7291, 0.9705, 0.6902, 0.9771, 0.6902, 0.9771, 0.7291, 0.9705, 0.7291, 0.9771, 0.6902, 0.981, 0.6902, 0.981, 0.7291, 0.9771, 0.7291, 0.9599, 0.6902, 0.9665, 0.6902, 0.9665, 0.7291, 0.9599, 0.7291, 0.9705, 0.6902, 0.9705, 0.6862, 0.9771, 0.6862, 0.9771, 0.6902, 0.9771, 0.7291, 0.9771, 0.7331, 0.9705, 0.7331, 0.9705, 0.7291, 0.9745, 0.6725, 0.9745, 0.6681, 0.9755, 0.6681, 0.9755, 0.6725, 0.9735, 0.6681, 0.9735, 0.6725, 0.9724, 0.6725, 0.9724, 0.6681, 0.9745, 0.6725, 0.9735, 0.6725, 0.9735, 0.6681, 0.9745, 0.6681, 0.9714, 0.6681, 0.9724, 0.6681, 0.9724, 0.6725, 0.9714, 0.6725])
me_cube_045.materials.append(mat_wood)
me_cube_045.update()
me_cube_046 = bpy.data.meshes.new('Cube.046')
me_cube_046.from_pydata([(0.03394, -0.03424, -0.09262), (-0.03394, -0.03424, -0.09262), (0.03394, 0.03424, -0.09262), (-0.03394, 0.03424, -0.09262), (0.0342, -0.03451, 0.02776), (-0.0342, -0.03451, 0.02776), (0.0342, 0.03451, 0.02776), (-0.0342, 0.03451, 0.02776), (0.04844, 0.04888, -0.007731), (-0.04844, 0.04888, -0.007731), (0.04844, -0.04888, -0.007731), (-0.04844, -0.04888, -0.007731), (0.02357, -0.02387, -0.09262), (-0.02357, -0.02387, -0.09262), (-0.02357, 0.02387, -0.09262), (0.02357, 0.02387, -0.09262), (0.03618, -0.04712, -0.01795), (-0.03618, -0.04712, -0.01795), (-0.02517, -0.036, -0.0824), (0.02517, -0.036, -0.0824), (-0.0467, 0.03659, -0.01795), (-0.03569, 0.02548, -0.0824), (-0.03569, -0.02548, -0.0824), (-0.0467, -0.03659, -0.01795), (0.03568, 0.02548, -0.0824), (0.0467, 0.03659, -0.01795), (0.0467, -0.03659, -0.01795), (0.03568, -0.02548, -0.0824), (0.02517, 0.036, -0.0824), (-0.02517, 0.036, -0.0824), (-0.03618, 0.04712, -0.01795), (0.03618, 0.04712, -0.01795), (0.02357, -0.02387, -0.08846), (-0.02357, -0.02387, -0.08846), (0.02357, 0.02387, -0.08846), (-0.02357, 0.02387, -0.08846), (-0.03618, -0.04301, -0.01724), (0.03618, -0.04301, -0.01724), (0.02517, -0.0319, -0.08169), (-0.02517, -0.0319, -0.08169), (-0.03158, 0.02548, -0.0817), (-0.04259, 0.03659, -0.01725), (-0.04259, -0.03659, -0.01725), (-0.03158, -0.02548, -0.0817), (0.04259, 0.03659, -0.01725), (0.03158, 0.02548, -0.0817), (0.03158, -0.02548, -0.0817), (0.04259, -0.03659, -0.01725), (-0.02517, 0.0319, -0.08169), (0.02517, 0.0319, -0.08169), (0.03618, 0.04301, -0.01724), (-0.03618, 0.04301, -0.01724)], [], [(25, 44, 47, 26), (8, 6, 7, 9), (6, 4, 5, 7), (18, 39, 38, 19), (8, 10, 4, 6), (31, 50, 49, 28), (7, 5, 11, 9), (21, 40, 43, 22), (4, 10, 11, 5), (14, 35, 34, 15), (0, 12, 13, 1), (1, 13, 14, 3), (3, 14, 15, 2), (2, 15, 12, 0), (10, 16, 17, 11), (11, 17, 18, 1), (1, 18, 19, 0), (0, 19, 16, 10), (9, 20, 21, 3), (3, 21, 22, 1), (1, 22, 23, 11), (11, 23, 20, 9), (2, 24, 25, 8), (8, 25, 26, 10), (10, 26, 27, 0), (0, 27, 24, 2), (2, 28, 29, 3), (3, 29, 30, 9), (9, 30, 31, 8), (8, 31, 28, 2), (22, 43, 42, 23), (29, 48, 51, 30), (26, 47, 46, 27), (30, 51, 50, 31), (12, 32, 33, 13), (16, 37, 36, 17), (15, 34, 32, 12), (20, 41, 40, 21), (19, 38, 37, 16), (24, 45, 44, 25), (13, 33, 35, 14), (23, 42, 41, 20), (28, 49, 48, 29), (17, 36, 39, 18), (27, 46, 45, 24)])
_uv = me_cube_046.uv_layers.new(name='UVMap')
_uv.uv.foreach_set('vector', [0.9744, 0.8649, 0.9751, 0.8642, 0.9837, 0.8613, 0.9845, 0.8618, 0.9726, 0.8671, 0.9779, 0.8698, 0.9805, 0.8752, 0.9775, 0.8811, 0.9779, 0.8698, 0.9838, 0.8685, 0.9863, 0.8739, 0.9805, 0.8752, 0.9864, 0.8481, 0.9864, 0.8488, 0.9829, 0.8532, 0.9823, 0.8531, 0.9726, 0.8671, 0.9868, 0.8626, 0.9838, 0.8685, 0.9779, 0.8698, 0.9711, 0.8649, 0.9708, 0.864, 0.9716, 0.8564, 0.9723, 0.8562, 0.9805, 0.8752, 0.9863, 0.8739, 0.9917, 0.8766, 0.9775, 0.8811, 0.9647, 0.8519, 0.964, 0.8517, 0.9605, 0.846, 0.9609, 0.8452, 0.9838, 0.8685, 0.9868, 0.8626, 0.9917, 0.8766, 0.9863, 0.8739, 0.9672, 0.8506, 0.9677, 0.8502, 0.9737, 0.8531, 0.9736, 0.8537, 0.9811, 0.853, 0.9802, 0.852, 0.9843, 0.8465, 0.9859, 0.8462, 0.9614, 0.8434, 0.964, 0.8442, 0.9672, 0.8506, 0.9661, 0.852, 0.9661, 0.852, 0.9672, 0.8506, 0.9736, 0.8537, 0.9737, 0.8553, 0.9737, 0.8553, 0.9736, 0.8537, 0.9802, 0.852, 0.9811, 0.853, 0.9868, 0.8626, 0.9871, 0.8601, 0.9944, 0.8531, 0.9966, 0.8528, 0.9966, 0.8528, 0.9944, 0.8531, 0.9864, 0.8481, 0.9859, 0.8462, 0.9859, 0.8462, 0.9864, 0.8481, 0.9823, 0.8531, 0.9811, 0.853, 0.9811, 0.853, 0.9823, 0.8531, 0.9871, 0.8601, 0.9868, 0.8626, 0.9585, 0.861, 0.9584, 0.8586, 0.9647, 0.8519, 0.9661, 0.852, 0.9661, 0.852, 0.9647, 0.8519, 0.9609, 0.8452, 0.9614, 0.8434, 0.9614, 0.8434, 0.9609, 0.8452, 0.9514, 0.8498, 0.9488, 0.8492, 0.9488, 0.8492, 0.9514, 0.8498, 0.9584, 0.8586, 0.9585, 0.861, 0.9737, 0.8553, 0.9746, 0.8561, 0.9744, 0.8649, 0.9726, 0.8671, 0.9726, 0.8671, 0.9744, 0.8649, 0.9845, 0.8618, 0.9868, 0.8626, 0.9868, 0.8626, 0.9845, 0.8618, 0.9806, 0.8545, 0.9811, 0.853, 0.9811, 0.853, 0.9806, 0.8545, 0.9746, 0.8561, 0.9737, 0.8553, 0.9737, 0.8553, 0.9723, 0.8562, 0.9664, 0.8533, 0.9661, 0.852, 0.9661, 0.852, 0.9664, 0.8533, 0.9612, 0.8604, 0.9585, 0.861, 0.9585, 0.861, 0.9612, 0.8604, 0.9711, 0.8649, 0.9726, 0.8671, 0.9726, 0.8671, 0.9711, 0.8649, 0.9723, 0.8562, 0.9737, 0.8553, 0.9609, 0.8452, 0.9605, 0.846, 0.9523, 0.8501, 0.9514, 0.8498, 0.9664, 0.8533, 0.9665, 0.854, 0.9621, 0.8603, 0.9612, 0.8604, 0.9845, 0.8618, 0.9837, 0.8613, 0.9803, 0.855, 0.9806, 0.8545, 0.9612, 0.8604, 0.9621, 0.8603, 0.9708, 0.864, 0.9711, 0.8649, 0.9802, 0.852, 0.9799, 0.8515, 0.9838, 0.8461, 0.9843, 0.8465, 0.9871, 0.8601, 0.9873, 0.8592, 0.9935, 0.853, 0.9944, 0.8531, 0.9736, 0.8537, 0.9737, 0.8531, 0.9799, 0.8515, 0.9802, 0.852, 0.9584, 0.8586, 0.9586, 0.8576, 0.964, 0.8517, 0.9647, 0.8519, 0.9823, 0.8531, 0.9829, 0.8532, 0.9873, 0.8592, 0.9871, 0.8601, 0.9746, 0.8561, 0.9751, 0.8565, 0.9751, 0.8642, 0.9744, 0.8649, 0.964, 0.8442, 0.9644, 0.844, 0.9677, 0.8502, 0.9672, 0.8506, 0.9514, 0.8498, 0.9523, 0.8501, 0.9586, 0.8576, 0.9584, 0.8586, 0.9723, 0.8562, 0.9716, 0.8564, 0.9665, 0.854, 0.9664, 0.8533, 0.9944, 0.8531, 0.9935, 0.853, 0.9864, 0.8488, 0.9864, 0.8481, 0.9806, 0.8545, 0.9803, 0.855, 0.9751, 0.8565, 0.9746, 0.8561])
me_cube_046.materials.append(mat_steel)
me_cube_046.update()
me_cube_024 = bpy.data.meshes.new('Cube.024')
me_cube_024.from_pydata([(-0.2789, -0.2789, -1.399), (0.2789, 0.2789, -1.399), (0.2789, -0.2742, -1.399), (0.2754, -0.2789, -1.399), (0.2789, 0.2789, -0.06315), (0.2789, 0.07536, 0.1589), (-0.2789, 0.0626, -1.399), (-0.2789, -0.2789, -0.1822), (-0.1934, 0.2789, -1.399), (-0.0441, -0.2789, 0.3064), (0.06476, -0.09118, 0.3784), (0.0209, 0.2789, -0.01748)], [], [(10, 5, 4, 11), (1, 4, 5, 2), (8, 11, 4, 1), (2, 5, 10, 9, 3), (10, 11, 8, 6, 7, 9), (3, 9, 7, 0), (0, 7, 6)])
_uv = me_cube_024.uv_layers.new(name='UVMap')
_uv.uv.foreach_set('vector', [0.284, 0.6812, 0.2577, 0.6535, 0.2546, 0.6207, 0.2833, 0.6217, 0.09106, 0.7043, 0.09106, 0.5579, 0.1134, 0.5336, 0.1517, 0.7043, 0.284, 0.5095, 0.2833, 0.6217, 0.2546, 0.6207, 0.2329, 0.5143, 0.1517, 0.7043, 0.1134, 0.5336, 0.1316, 0.5095, 0.1522, 0.5174, 0.1522, 0.7043, 0.04102, 0.5095, 0.08109, 0.5528, 0.08109, 0.7059, 0.05599, 0.7071, 0.01516, 0.5749, 0.01871, 0.5189, 0.1622, 0.6964, 0.1972, 0.5095, 0.2229, 0.5631, 0.2229, 0.6964, 0.01937, 0.7075, 0.01516, 0.5749, 0.05599, 0.7071])
me_cube_024.materials.append(mat_rock)
me_cube_024.update()
me_cube_025 = bpy.data.meshes.new('Cube.025')
me_cube_025.from_pydata([(-0.1979, -0.1979, -0.1979), (0.1979, 0.1979, -0.1979), (0.1979, -0.1945, -0.1979), (0.1954, -0.1979, -0.1979), (0.1979, 0.1979, -0.02697), (0.1979, 0.05346, 0.06784), (-0.1979, 0.0444, -0.1979), (-0.1979, -0.1979, -0.07782), (-0.1372, 0.1979, -0.1979), (-0.03128, -0.1979, 0.1309), (0.04594, -0.06468, 0.1616), (0.01482, 0.1979, -0.007465)], [], [(10, 5, 4, 11), (1, 4, 5, 2), (8, 11, 4, 1), (2, 5, 10, 9, 3), (10, 11, 8, 6, 7, 9), (3, 9, 7, 0), (0, 7, 6)])
_uv = me_cube_025.uv_layers.new(name='UVMap')
_uv.uv.foreach_set('vector', [0.3894, 0.7415, 0.3871, 0.7234, 0.3952, 0.7064, 0.406, 0.7114, 0.09106, 0.8947, 0.1098, 0.8947, 0.1202, 0.9105, 0.09106, 0.9376, 0.09106, 0.948, 0.1119, 0.9646, 0.1098, 0.9847, 0.09106, 0.9847, 0.09106, 0.9376, 0.1202, 0.9105, 0.1304, 0.9234, 0.1271, 0.938, 0.09106, 0.938, 0.3894, 0.7415, 0.406, 0.7114, 0.4327, 0.7114, 0.4369, 0.729, 0.4266, 0.7568, 0.3973, 0.7568, 0.4323, 0.596, 0.4683, 0.6208, 0.4454, 0.6391, 0.4323, 0.6391, 0.4369, 0.7544, 0.4266, 0.7568, 0.4369, 0.729])
me_cube_025.materials.append(mat_rock)
me_cube_025.update()
me_cube_026 = bpy.data.meshes.new('Cube.026')
me_cube_026.from_pydata([(0.1876, -0.1265, -0.1876), (0.1876, -0.1876, -0.1286), (-0.1876, -0.01034, -0.1876), (-0.1876, -0.1876, -0.1421), (-0.1169, -0.1876, -0.1837), (-0.1123, -0.1826, -0.1876), (-0.1876, 0.3535, -0.09261), (-0.1876, 0.05598, -0.1876), (-0.1876, -0.1876, -0.04903), (-0.1876, 0.3535, 0.07525), (0.1876, 0.3535, -0.1013), (0.1876, 0.06405, -0.1876), (-0.08209, 0.1697, -0.1876), (-0.0817, 0.3535, -0.175), (0.1876, -0.1876, 0.02757), (-0.01561, 0.3535, 0.1611), (0.08901, -0.1876, 0.08908), (0.1876, 0.3535, 0.03439), (-0.1418, 0.4623, 0.05073), (-0.1418, 0.4623, -0.0722), (0.1331, 0.4623, 0.0208), (0.1331, 0.4623, -0.07854), (-0.06417, 0.4623, -0.1325), (-0.01577, 0.4623, 0.1136)], [], [(15, 9, 8, 16), (3, 2, 5, 4), (1, 4, 5, 0), (12, 7, 6, 13), (17, 15, 16, 14), (3, 8, 9, 6, 7, 2), (10, 11, 12, 13), (10, 13, 22, 21), (10, 17, 14, 1, 0, 11), (1, 14, 16, 8, 3, 4), (19, 18, 23, 20, 21, 22), (13, 6, 19, 22), (17, 10, 21, 20), (15, 17, 20, 23), (9, 15, 23, 18), (6, 9, 18, 19)])
_uv = me_cube_026.uv_layers.new(name='UVMap')
_uv.uv.foreach_set('vector', [0.3634, 0.7646, 0.3423, 0.7645, 0.3366, 0.7064, 0.3704, 0.7066, 0.3086, 0.9041, 0.3145, 0.8876, 0.3145, 0.9079, 0.314, 0.9081, 0.4533, 0.7064, 0.4473, 0.7398, 0.4468, 0.7393, 0.4468, 0.7064, 0.2691, 0.9218, 0.2585, 0.9339, 0.2587, 0.8997, 0.2682, 0.902, 0.3771, 0.7666, 0.3634, 0.7646, 0.3704, 0.7066, 0.3771, 0.7075, 0.332, 0.7071, 0.3366, 0.7064, 0.3423, 0.7645, 0.3341, 0.7658, 0.3296, 0.7341, 0.3297, 0.7269, 0.2987, 0.8998, 0.2987, 0.9329, 0.2691, 0.9218, 0.2682, 0.902, 0.2987, 0.8998, 0.2682, 0.902, 0.2703, 0.8893, 0.2926, 0.8876, 0.3913, 0.8094, 0.4058, 0.806, 0.4181, 0.8623, 0.4015, 0.8662, 0.3937, 0.8613, 0.3891, 0.8416, 0.4533, 0.7064, 0.4704, 0.7064, 0.4772, 0.7172, 0.462, 0.7475, 0.4518, 0.7475, 0.4473, 0.7398, 0.3902, 0.6925, 0.3772, 0.6889, 0.3742, 0.6738, 0.3883, 0.6607, 0.3988, 0.6636, 0.3988, 0.686, 0.2682, 0.902, 0.2587, 0.8997, 0.2633, 0.8876, 0.2703, 0.8893, 0.4058, 0.806, 0.3913, 0.8094, 0.3908, 0.7961, 0.4014, 0.7937, 0.4181, 0.7978, 0.4058, 0.806, 0.4014, 0.7937, 0.4104, 0.7877, 0.3423, 0.7645, 0.3634, 0.7646, 0.361, 0.7768, 0.3455, 0.7768, 0.3341, 0.7658, 0.3423, 0.7645, 0.3455, 0.7768, 0.3395, 0.7777])
me_cube_026.materials.append(mat_rock)
me_cube_026.update()
me_cube_027 = bpy.data.meshes.new('Cube.027')
me_cube_027.from_pydata([(-0.1996, -0.1996, 0.1996), (-0.1996, 0.1996, 0.1996), (-0.1981, 0.1996, 0.1996), (0.1996, -0.1996, 0.1135), (0.1132, -0.1996, 0.1996), (-0.1996, -0.1996, 0.01858), (0.1996, -0.1996, -0.02201), (0.1996, -0.05086, -0.002057), (-0.05542, 0.1996, 0.05748), (-0.1996, 0.1996, 0.07215)], [], [(5, 0, 1, 9), (2, 1, 0, 4), (6, 7, 3), (9, 1, 2, 8), (6, 3, 4, 0, 5), (4, 3, 7, 8, 2)])
_uv = me_cube_027.uv_layers.new(name='UVMap')
_uv.uv.foreach_set('vector', [0.2928, 0.9438, 0.3126, 0.9438, 0.3126, 0.9876, 0.2986, 0.9876, 0.4222, 0.6008, 0.4223, 0.6008, 0.4223, 0.6391, 0.398, 0.6508, 0.3742, 0.6457, 0.3757, 0.6322, 0.3846, 0.6508, 0.4124, 0.596, 0.4223, 0.6008, 0.4222, 0.6008, 0.4001, 0.6008, 0.2585, 0.9438, 0.2734, 0.9438, 0.2828, 0.9533, 0.2828, 0.9876, 0.263, 0.9876, 0.398, 0.6508, 0.3846, 0.6508, 0.3757, 0.6322, 0.4001, 0.6008, 0.4222, 0.6008])
me_cube_027.materials.append(mat_rock)
me_cube_027.update()
me_cube_028 = bpy.data.meshes.new('Cube.028')
me_cube_028.from_pydata([(0.1832, -0.1235, -0.1832), (0.1832, -0.1832, -0.1255), (-0.1832, -0.0101, -0.1832), (-0.1832, -0.1832, -0.1387), (-0.1141, -0.1832, -0.1793), (-0.1096, -0.1783, -0.1832), (-0.1832, 0.1832, -0.0904), (-0.1832, 0.05464, -0.1832), (-0.1832, -0.1832, -0.04786), (-0.1832, 0.1832, 0.07345), (0.1832, 0.1832, -0.09886), (0.1832, 0.06253, -0.1832), (-0.08014, 0.1657, -0.1832), (-0.07976, 0.1832, -0.1708), (0.1832, -0.1832, 0.02692), (-0.01524, 0.1832, 0.1573), (0.08689, -0.1832, 0.08696), (0.1832, 0.1832, 0.03357)], [], [(15, 9, 8, 16), (3, 2, 5, 4), (1, 4, 5, 0), (12, 7, 6, 13), (17, 15, 16, 14), (3, 8, 9, 6, 7, 2), (10, 11, 12, 13), (6, 9, 15, 17, 10, 13), (10, 17, 14, 1, 0, 11), (1, 14, 16, 8, 3, 4)])
_uv = me_cube_028.uv_layers.new(name='UVMap')
_uv.uv.foreach_set('vector', [0.4318, 0.7891, 0.4523, 0.7877, 0.4611, 0.8291, 0.4281, 0.8313, 0.4688, 0.5121, 0.4857, 0.5095, 0.4742, 0.5187, 0.4734, 0.5184, 0.4768, 0.5513, 0.4734, 0.5184, 0.4742, 0.5187, 0.4857, 0.5492, 0.3523, 0.9593, 0.3621, 0.9689, 0.3447, 0.9686, 0.35, 0.9592, 0.02872, 0.9658, 0.01516, 0.9658, 0.02287, 0.9257, 0.02945, 0.9257, 0.4657, 0.8313, 0.4611, 0.8291, 0.4523, 0.7877, 0.4606, 0.7917, 0.4663, 0.8075, 0.4667, 0.8143, 0.346, 0.9296, 0.3621, 0.9299, 0.3523, 0.9593, 0.35, 0.9592, 0.3447, 0.9686, 0.3345, 0.9651, 0.3296, 0.9454, 0.3377, 0.9268, 0.346, 0.9296, 0.35, 0.9592, 0.04323, 0.9658, 0.02872, 0.9658, 0.02945, 0.9257, 0.04615, 0.9257, 0.05247, 0.9322, 0.05247, 0.9526, 0.4768, 0.5513, 0.4659, 0.5554, 0.4592, 0.5468, 0.4623, 0.5146, 0.4688, 0.5121, 0.4734, 0.5184])
me_cube_028.materials.append(mat_rock)
me_cube_028.update()
me_cube_029 = bpy.data.meshes.new('Cube.029')
me_cube_029.from_pydata([(-0.2789, -0.2789, 0.2789), (-0.2789, 0.2789, 0.2789), (-0.2768, 0.2789, 0.2789), (0.2789, -0.2789, 0.1586), (0.1582, -0.2789, 0.2789), (-0.2789, -0.2789, -0.6275), (0.2789, -0.2789, -0.6349), (0.2789, -0.07107, -0.607), (-0.07745, 0.2789, -0.5405), (-0.2789, 0.2789, -0.5526)], [], [(5, 0, 1, 9), (2, 1, 0, 4), (6, 7, 3), (9, 1, 2, 8), (6, 3, 4, 0, 5), (4, 3, 7, 8, 2)])
_uv = me_cube_029.uv_layers.new(name='UVMap')
_uv.uv.foreach_set('vector', [0.1522, 0.7143, 0.1522, 0.8136, 0.09106, 0.8136, 0.09106, 0.7225, 0.1387, 0.8236, 0.139, 0.8236, 0.139, 0.8847, 0.09106, 0.8847, 0.2486, 0.8062, 0.2319, 0.8066, 0.2486, 0.7214, 0.1622, 0.7968, 0.1622, 0.7079, 0.1623, 0.708, 0.1773, 0.799, 0.3197, 0.7064, 0.3197, 0.7933, 0.3064, 0.8065, 0.2585, 0.8065, 0.2585, 0.7072, 0.2395, 0.7064, 0.2486, 0.7214, 0.2319, 0.8066, 0.1773, 0.799, 0.1623, 0.708])
me_cube_029.materials.append(mat_rock)
me_cube_029.update()
me_cube_030 = bpy.data.meshes.new('Cube.030')
me_cube_030.from_pydata([(-0.1995, -0.1995, -0.1995), (0.1995, 0.1995, -0.1995), (0.1995, -0.1961, -0.1995), (0.197, -0.1995, -0.1995), (0.1995, 0.1995, -0.02719), (0.1995, 0.0539, 0.0684), (-0.1995, 0.04477, -0.1995), (-0.1995, -0.1995, -0.07847), (-0.1383, 0.1995, -0.1995), (-0.03154, -0.1995, 0.1319), (0.04632, -0.06521, 0.1629), (0.01495, 0.1995, -0.007527)], [], [(10, 5, 4, 11), (1, 4, 5, 2), (8, 11, 4, 1), (2, 5, 10, 9, 3), (10, 11, 8, 6, 7, 9), (3, 9, 7, 0), (0, 7, 6)])
_uv = me_cube_030.uv_layers.new(name='UVMap')
_uv.uv.foreach_set('vector', [0.01754, 0.9003, 0.01516, 0.8821, 0.02335, 0.8649, 0.03428, 0.8699, 0.1622, 0.8883, 0.181, 0.8883, 0.1915, 0.9042, 0.1622, 0.9316, 0.3891, 0.9473, 0.4101, 0.9641, 0.4079, 0.9843, 0.3891, 0.9843, 0.1622, 0.9316, 0.1915, 0.9042, 0.2019, 0.9173, 0.1985, 0.932, 0.1622, 0.932, 0.01754, 0.9003, 0.03428, 0.8699, 0.0612, 0.8699, 0.06538, 0.8877, 0.05501, 0.9157, 0.02551, 0.9157, 0.2118, 0.8883, 0.2481, 0.9133, 0.2251, 0.9317, 0.2118, 0.9317, 0.06538, 0.9133, 0.05501, 0.9157, 0.06538, 0.8877])
me_cube_030.materials.append(mat_rock)
me_cube_030.update()
me_cube_031 = bpy.data.meshes.new('Cube.031')
me_cube_031.from_pydata([(0.1732, -0.1167, -0.1732), (0.1732, -0.1732, -0.1187), (-0.1732, -0.009546, -0.1732), (-0.1732, -0.1732, -0.1312), (-0.1079, -0.1732, -0.1695), (-0.1036, -0.1686, -0.1732), (-0.1732, 0.1732, -0.08547), (-0.1732, 0.05166, -0.1732), (-0.1732, -0.1732, -0.04525), (-0.1732, 0.1732, 0.06944), (0.1732, 0.1732, -0.09347), (0.1732, 0.05911, -0.1732), (-0.07576, 0.1566, -0.1732), (-0.0754, 0.1732, -0.1615), (0.1732, -0.1732, 0.02545), (-0.01441, 0.1732, 0.1487), (0.08214, -0.1732, 0.08221), (0.1732, 0.1732, 0.03173)], [], [(15, 9, 8, 16), (3, 2, 5, 4), (1, 4, 5, 0), (12, 7, 6, 13), (17, 15, 16, 14), (3, 8, 9, 6, 7, 2), (10, 11, 12, 13), (6, 9, 15, 17, 10, 13), (10, 17, 14, 1, 0, 11), (1, 14, 16, 8, 3, 4)])
_uv = me_cube_031.uv_layers.new(name='UVMap')
_uv.uv.foreach_set('vector', [0.4358, 0.6504, 0.4552, 0.6491, 0.4635, 0.6882, 0.4323, 0.6903, 0.2312, 0.8191, 0.2472, 0.8166, 0.2363, 0.8253, 0.2356, 0.825, 0.2388, 0.8561, 0.2356, 0.825, 0.2363, 0.8253, 0.2472, 0.8542, 0.2333, 0.9723, 0.2426, 0.9815, 0.2261, 0.9811, 0.2311, 0.9723, 0.4554, 0.9379, 0.4682, 0.9379, 0.4609, 0.9759, 0.4547, 0.9759, 0.4678, 0.6903, 0.4635, 0.6882, 0.4552, 0.6491, 0.463, 0.6529, 0.4684, 0.6677, 0.4688, 0.6742, 0.2273, 0.9443, 0.2426, 0.9445, 0.2333, 0.9723, 0.2311, 0.9723, 0.2261, 0.9811, 0.2165, 0.9779, 0.2118, 0.9593, 0.2195, 0.9417, 0.2273, 0.9443, 0.2311, 0.9723, 0.4417, 0.9379, 0.4554, 0.9379, 0.4547, 0.9759, 0.4389, 0.9759, 0.433, 0.9697, 0.433, 0.9504, 0.2388, 0.8561, 0.2284, 0.86, 0.2221, 0.8519, 0.225, 0.8214, 0.2312, 0.8191, 0.2356, 0.825])
me_cube_031.materials.append(mat_rock)
me_cube_031.update()
me_cube_032 = bpy.data.meshes.new('Cube.032')
me_cube_032.from_pydata([(-0.2006, -0.2006, 0.2006), (-0.2006, 0.2006, 0.2006), (-0.1991, 0.2006, 0.2006), (0.2006, -0.2006, 0.1141), (0.1138, -0.2006, 0.2006), (-0.2006, -0.2006, 0.01868), (0.2006, -0.2006, -0.02213), (0.2006, -0.05112, -0.002067), (-0.05571, 0.2006, 0.05778), (-0.2006, 0.2006, 0.07251)], [], [(5, 0, 1, 9), (2, 1, 0, 4), (6, 7, 3), (9, 1, 2, 8), (6, 3, 4, 0, 5), (4, 3, 7, 8, 2)])
_uv = me_cube_032.uv_layers.new(name='UVMap')
_uv.uv.foreach_set('vector', [0.4923, 0.9202, 0.4723, 0.9202, 0.4723, 0.8762, 0.4864, 0.8762, 0.3779, 0.8667, 0.378, 0.8666, 0.378, 0.9051, 0.3536, 0.9168, 0.3296, 0.9117, 0.3312, 0.8981, 0.3402, 0.9168, 0.3681, 0.8618, 0.378, 0.8666, 0.3779, 0.8667, 0.3557, 0.8667, 0.1622, 0.9419, 0.1771, 0.9419, 0.1866, 0.9515, 0.1866, 0.9859, 0.1666, 0.9859, 0.3536, 0.9168, 0.3402, 0.9168, 0.3312, 0.8981, 0.3557, 0.8667, 0.3779, 0.8667])
me_cube_032.materials.append(mat_rock)
me_cube_032.update()
me_cube_033 = bpy.data.meshes.new('Cube.033')
me_cube_033.from_pydata([(-0.2789, -0.2789, -0.2789), (0.2789, 0.2789, -0.2789), (0.2789, -0.2742, -0.2789), (0.2754, -0.2789, -0.2789), (0.2789, 0.2789, -0.03802), (0.2789, 0.07536, 0.09564), (-0.2789, 0.0626, -0.2789), (-0.2789, -0.2789, -0.1097), (-0.1934, 0.2789, -0.2789), (-0.0441, -0.2789, 0.1845), (0.06476, -0.09118, 0.2278), (0.0209, 0.2789, -0.01052)], [], [(10, 5, 4, 11), (1, 4, 5, 2), (8, 11, 4, 1), (2, 5, 10, 9, 3), (10, 11, 8, 6, 7, 9), (3, 9, 7, 0), (0, 7, 6)])
_uv = me_cube_033.uv_layers.new(name='UVMap')
_uv.uv.foreach_set('vector', [0.2973, 0.6455, 0.294, 0.62, 0.3054, 0.596, 0.3207, 0.6031, 0.314, 0.8776, 0.2877, 0.8776, 0.273, 0.8553, 0.314, 0.817, 0.433, 0.8762, 0.4624, 0.8997, 0.4594, 0.9279, 0.433, 0.9279, 0.314, 0.817, 0.273, 0.8553, 0.2585, 0.8371, 0.2633, 0.8165, 0.314, 0.8165, 0.2973, 0.6455, 0.3207, 0.6031, 0.3584, 0.6031, 0.3642, 0.6279, 0.3497, 0.6671, 0.3085, 0.6671, 0.2122, 0.8166, 0.2122, 0.8783, 0.1727, 0.8664, 0.1622, 0.8511, 0.3642, 0.6637, 0.3497, 0.6671, 0.3642, 0.6279])
me_cube_033.materials.append(mat_rock)
me_cube_033.update()
me_cube_034 = bpy.data.meshes.new('Cube.034')
me_cube_034.from_pydata([(0.2789, -0.188, -0.2789), (0.2789, -0.2789, -0.1912), (-0.2789, -0.01538, -0.2789), (-0.2789, -0.2789, -0.2113), (-0.1737, -0.2789, -0.273), (-0.1669, -0.2715, -0.2789), (-0.2789, 0.2789, -0.1377), (-0.2789, 0.08321, -0.2789), (-0.2789, -0.2789, -0.07288), (-0.2789, 0.2789, 0.1119), (0.2789, 0.2789, -0.1505), (0.2789, 0.09521, -0.2789), (-0.122, 0.2523, -0.2789), (-0.1215, 0.2789, -0.2601), (0.2789, -0.2789, 0.04099), (-0.02321, 0.2789, 0.2395), (0.1323, -0.2789, 0.1324), (0.2789, 0.2789, 0.05112)], [], [(15, 9, 8, 16), (3, 2, 5, 4), (1, 4, 5, 0), (12, 7, 6, 13), (17, 15, 16, 14), (3, 8, 9, 6, 7, 2), (10, 11, 12, 13), (6, 9, 15, 17, 10, 13), (10, 17, 14, 1, 0, 11), (1, 14, 16, 8, 3, 4)])
_uv = me_cube_034.uv_layers.new(name='UVMap')
_uv.uv.foreach_set('vector', [0.02085, 0.7195, 0.0521, 0.7174, 0.06541, 0.7804, 0.01516, 0.7838, 0.3859, 0.5135, 0.4115, 0.5095, 0.394, 0.5235, 0.3929, 0.523, 0.398, 0.5731, 0.3929, 0.523, 0.394, 0.5235, 0.4115, 0.57, 0.3642, 0.8371, 0.3791, 0.8518, 0.3527, 0.8513, 0.3606, 0.837, 0.0358, 0.8549, 0.01516, 0.8549, 0.0269, 0.7938, 0.03691, 0.7938, 0.07243, 0.7838, 0.06541, 0.7804, 0.0521, 0.7174, 0.06475, 0.7235, 0.0733, 0.7475, 0.074, 0.7579, 0.3545, 0.7919, 0.3791, 0.7924, 0.3642, 0.8371, 0.3606, 0.837, 0.3527, 0.8513, 0.3371, 0.8461, 0.3296, 0.8161, 0.342, 0.7877, 0.3545, 0.7919, 0.3606, 0.837, 0.0579, 0.8549, 0.0358, 0.8549, 0.03691, 0.7938, 0.06235, 0.7938, 0.07197, 0.8038, 0.07197, 0.8348, 0.398, 0.5731, 0.3814, 0.5794, 0.3712, 0.5663, 0.3759, 0.5172, 0.3859, 0.5135, 0.3929, 0.523])
me_cube_034.materials.append(mat_rock)
me_cube_034.update()
me_cube_035 = bpy.data.meshes.new('Cube.035')
me_cube_035.from_pydata([(-0.2789, -0.2789, 0.2789), (-0.2789, 0.2789, 0.2789), (-0.2768, 0.2789, 0.2789), (0.2789, -0.2789, 0.1586), (0.1582, -0.2789, 0.2789), (-0.2789, -0.2789, 0.02597), (0.2789, -0.2789, -0.03076), (0.2789, -0.07107, -0.002874), (-0.07745, 0.2789, 0.08033), (-0.2789, 0.2789, 0.1008)], [], [(5, 0, 1, 9), (2, 1, 0, 4), (6, 7, 3), (9, 1, 2, 8), (6, 3, 4, 0, 5), (4, 3, 7, 8, 2)])
_uv = me_cube_035.uv_layers.new(name='UVMap')
_uv.uv.foreach_set('vector', [0.4492, 0.5706, 0.4215, 0.5706, 0.4215, 0.5095, 0.441, 0.5095, 0.3611, 0.5163, 0.3612, 0.5162, 0.3612, 0.5697, 0.3273, 0.586, 0.294, 0.579, 0.2961, 0.56, 0.3086, 0.586, 0.3475, 0.5095, 0.3612, 0.5162, 0.3611, 0.5163, 0.3302, 0.5163, 0.423, 0.9373, 0.4022, 0.9373, 0.3891, 0.9241, 0.3891, 0.8762, 0.4168, 0.8762, 0.3273, 0.586, 0.3086, 0.586, 0.2961, 0.56, 0.3302, 0.5163, 0.3611, 0.5163])
me_cube_035.materials.append(mat_rock)
me_cube_035.update()
me_cube_036 = bpy.data.meshes.new('Cube.036')
me_cube_036.from_pydata([(-0.1098, -0.1098, -0.1098), (0.1098, 0.1098, -0.1098), (0.1098, -0.108, -0.1098), (0.1085, -0.1098, -0.1098), (0.1098, 0.1098, -0.01497), (0.1098, 0.02968, 0.03766), (-0.1098, 0.02465, -0.1098), (-0.1098, -0.1098, -0.0432), (-0.07615, 0.1098, -0.1098), (-0.01737, -0.1098, 0.07265), (0.0255, -0.03591, 0.08971), (0.008229, 0.1098, -0.004144)], [], [(10, 5, 4, 11), (1, 4, 5, 2), (8, 11, 4, 1), (2, 5, 10, 9, 3), (10, 11, 8, 6, 7, 9), (3, 9, 7, 0), (0, 7, 6)])
_uv = me_cube_036.uv_layers.new(name='UVMap')
_uv.uv.foreach_set('vector', [0.1232, 0.9675, 0.1219, 0.9574, 0.1264, 0.948, 0.1324, 0.9508, 0.4281, 0.8413, 0.4385, 0.8413, 0.4442, 0.8501, 0.4281, 0.8651, 0.4087, 0.6607, 0.4203, 0.67, 0.4191, 0.6811, 0.4087, 0.6811, 0.4281, 0.8651, 0.4442, 0.8501, 0.45, 0.8572, 0.4481, 0.8653, 0.4281, 0.8653, 0.1232, 0.9675, 0.1324, 0.9508, 0.1472, 0.9508, 0.1495, 0.9605, 0.1438, 0.976, 0.1276, 0.976, 0.4796, 0.8413, 0.4796, 0.8656, 0.4641, 0.8609, 0.4599, 0.8549, 0.1495, 0.9746, 0.1438, 0.976, 0.1495, 0.9605])
me_cube_036.materials.append(mat_rock)
me_cube_036.update()

# ---- objects
ob_camera = bpy.data.objects.new('Camera', cam_camera_001)
ob_area = bpy.data.objects.new('Area', light_area)
ob_polelightb = bpy.data.objects.new('poleLightB', me_cube_005)
ob_portallight = bpy.data.objects.new('portalLight', me_circle_001)
ob_polelighta = bpy.data.objects.new('poleLightA', me_cube_047)
ob_cube_002 = bpy.data.objects.new('Cube.002', me_cube_006)
ob_cube_016 = bpy.data.objects.new('Cube.016', me_cube_007)
ob_cube_017 = bpy.data.objects.new('Cube.017', me_cube_008)
ob_cube_018 = bpy.data.objects.new('Cube.018', me_cube_020)
ob_cube_019 = bpy.data.objects.new('Cube.019', me_cube_021)
ob_cube_020 = bpy.data.objects.new('Cube.020', me_cube_022)
ob_cube_021 = bpy.data.objects.new('Cube.021', me_cube_037)
ob_cube = bpy.data.objects.new('Cube', me_cube_038)
ob_cube_001 = bpy.data.objects.new('Cube.001', me_cube_039)
ob_cube_022 = bpy.data.objects.new('Cube.022', me_cube_040)
ob_fence_001 = bpy.data.objects.new('Fence.001', me_cube_009)
ob_fence_006 = bpy.data.objects.new('Fence.006', me_cube_009)
ob_fence_007 = bpy.data.objects.new('Fence.007', me_cube_023)
ob_fence_002 = bpy.data.objects.new('Fence.002', me_cube_041)
ob_fence_003 = bpy.data.objects.new('Fence.003', me_cube_042)
ob_fence_005 = bpy.data.objects.new('Fence.005', me_cube_043)
ob_plane = bpy.data.objects.new('Plane', me_plane_001)
ob_cylinder = bpy.data.objects.new('Cylinder', me_cylinder)
ob_cylinder_001 = bpy.data.objects.new('Cylinder.001', me_cylinder_001)
ob_cylinder_002 = bpy.data.objects.new('Cylinder.002', me_cylinder_002)
ob_cylinder_003 = bpy.data.objects.new('Cylinder.003', me_cylinder_004)
ob_cylinder_004 = bpy.data.objects.new('Cylinder.004', me_cylinder_005)
ob_cylinder_005 = bpy.data.objects.new('Cylinder.005', me_cylinder_006)
ob_head = bpy.data.objects.new('Head', me_cube_014)
ob_handle = bpy.data.objects.new('Handle', me_cube_015)
ob_base = bpy.data.objects.new('Base', me_cube_002)
ob_pole = bpy.data.objects.new('Pole', me_cube_003)
ob_lamp = bpy.data.objects.new('Lamp', me_cube_004)
ob_base_001 = bpy.data.objects.new('Base.001', me_cube_044)
ob_pole_001 = bpy.data.objects.new('Pole.001', me_cube_045)
ob_lamp_001 = bpy.data.objects.new('Lamp.001', me_cube_046)
ob_cube_003 = bpy.data.objects.new('Cube.003', me_cube_024)
ob_cube_004 = bpy.data.objects.new('Cube.004', me_cube_025)
ob_cube_005 = bpy.data.objects.new('Cube.005', me_cube_026)
ob_cube_006 = bpy.data.objects.new('Cube.006', me_cube_027)
ob_cube_007 = bpy.data.objects.new('Cube.007', me_cube_028)
ob_cube_008 = bpy.data.objects.new('Cube.008', me_cube_029)
ob_cube_009 = bpy.data.objects.new('Cube.009', me_cube_030)
ob_cube_010 = bpy.data.objects.new('Cube.010', me_cube_031)
ob_cube_011 = bpy.data.objects.new('Cube.011', me_cube_032)
ob_cube_012 = bpy.data.objects.new('Cube.012', me_cube_033)
ob_cube_013 = bpy.data.objects.new('Cube.013', me_cube_034)
ob_cube_014 = bpy.data.objects.new('Cube.014', me_cube_035)
ob_cube_015 = bpy.data.objects.new('Cube.015', me_cube_036)

# ---- transforms, parenting, visibility, modifiers, constraints
ob_camera.location = (3.062, -7.079, 2.952)
ob_camera.rotation_euler = (1.25, 3.019e-06, 0.4433)
ob_area.location = (-4.164, -5.325, 3.64)
ob_area.rotation_euler = (1.117, -0.0, -0.6282)
ob_polelightb.location = (1.027, -0.2902, 0.9213)
ob_portallight.location = (0.0, 1.389, 0.7722)
ob_portallight.rotation_euler = (1.571, -0.0, 0.0)
ob_polelighta.location = (-0.678, 0.4346, 0.9213)
ob_polelighta.rotation_euler = (0.0, -0.0, 3.142)
ob_cube_002.location = (0.0, 1.379, 0.7811)
ob_cube_002.rotation_euler = (0.0, -1.095, 0.0)
ob_cube_016.location = (0.0, 1.379, 0.7811)
ob_cube_016.rotation_euler = (-0.0, -1.769, -0.0)
ob_cube_017.location = (0.0, 1.379, 0.7811)
ob_cube_017.rotation_euler = (-0.0, -2.443, -0.0)
ob_cube_018.location = (0.0, 1.379, 0.7811)
ob_cube_018.rotation_euler = (-0.0, -3.118, -0.0)
ob_cube_019.location = (0.0, 1.379, 0.7811)
ob_cube_019.rotation_euler = (-0.0, -3.792, -0.0)
ob_cube_020.location = (0.0, 1.379, 0.7811)
ob_cube_020.rotation_euler = (-0.0, -4.466, -0.0)
ob_cube_021.location = (0.0, 1.379, 0.7811)
ob_cube_021.rotation_euler = (0.0, -5.14, 0.0)
ob_cube.location = (0.0, 1.383, 0.0)
ob_cube_001.location = (0.0, 0.9379, 0.0774)
ob_cube_022.location = (0.0, 0.6906, 0.06392)
ob_fence_001.location = (0.8313, -0.9971, 0.3583)
ob_fence_001.rotation_euler = (0.0, -0.0, -3.17)
ob_fence_006.location = (0.7956, 0.02524, 0.3583)
ob_fence_006.rotation_euler = (0.0, -0.0, -3.081)
ob_fence_007.location = (0.8099, 0.9761, 0.3583)
ob_fence_007.rotation_euler = (0.0, -0.0, -3.273)
ob_fence_002.location = (-0.4985, -1.119, 0.3583)
ob_fence_002.rotation_euler = (0.0, -0.0, -6.073)
ob_fence_003.location = (-0.6986, -2.091, 0.3583)
ob_fence_003.rotation_euler = (0.0, -0.0, -6.424)
ob_fence_005.location = (-0.7272, -0.1535, 0.3583)
ob_fence_005.rotation_euler = (0.0, -0.0, -6.265)
ob_plane.location = (0.0, 0.0, 0.0)
ob_cylinder.location = (1.751, -1.257, 0.07897)
ob_cylinder.rotation_euler = (0.0, -0.0, -0.372)
ob_cylinder_001.location = (1.231, -1.514, 0.07897)
ob_cylinder_001.rotation_euler = (0.0, -0.0, -0.372)
ob_cylinder_002.location = (1.444, -0.9839, 0.07897)
ob_cylinder_002.rotation_euler = (0.0, -0.0, -0.372)
ob_cylinder_003.location = (1.589, -1.86, 0.1448)
ob_cylinder_003.rotation_euler = (-1.592, -0.6988, -0.6177)
ob_cylinder_004.location = (1.715, -0.6308, 0.1533)
ob_cylinder_004.rotation_euler = (-1.592, -0.6988, -1.864)
ob_cylinder_005.location = (1.657, -0.7776, 0.1975)
ob_cylinder_005.rotation_euler = (-2.325, -0.3477, -2.838)
ob_head.location = (1.554, -0.9957, 0.1926)
ob_head.rotation_euler = (0.0, -0.3905, 0.0)
ob_handle.location = (1.498, -0.9948, 0.2848)
ob_handle.rotation_euler = (0.0, -0.3905, 0.0)
ob_base.location = (1.265, -0.2902, 0.1232)
ob_pole.location = (1.265, -0.2902, 0.3426)
ob_lamp.location = (1.027, -0.2902, 0.9213)
ob_base_001.location = (-0.9157, 0.4346, 0.1232)
ob_base_001.rotation_euler = (0.0, -0.0, 3.142)
ob_pole_001.location = (-0.9157, 0.4346, 0.3426)
ob_pole_001.rotation_euler = (0.0, -0.0, 3.142)
ob_lamp_001.location = (-0.678, 0.4346, 0.9213)
ob_lamp_001.rotation_euler = (0.0, -0.0, 3.142)
ob_cube_003.location = (1.555, 1.456, 1.421)
ob_cube_004.location = (1.726, 0.7755, 0.203)
ob_cube_004.rotation_euler = (0.0, -0.0, -2.654)
ob_cube_005.location = (1.664, -0.2182, 0.1941)
ob_cube_006.location = (1.068, 0.7607, 0.002244)
ob_cube_006.rotation_euler = (0.0, -0.0, -3.165)
ob_cube_007.location = (1.066, 0.192, 0.1925)
ob_cube_007.rotation_euler = (0.0, -0.0, 0.8582)
ob_cube_008.location = (-1.532, 1.488, 0.5439)
ob_cube_009.location = (-1.519, -1.689, 0.2075)
ob_cube_010.location = (-0.9272, -1.482, 0.1851)
ob_cube_011.location = (-1.586, -0.1431, 0.002244)
ob_cube_011.rotation_euler = (0.0, -0.0, -1.469)
ob_cube_012.location = (-1.644, 0.6269, 0.288)
ob_cube_013.location = (-1.086, -0.6713, 0.288)
ob_cube_013.rotation_euler = (0.0, -0.0, 0.7329)
ob_cube_014.location = (-1.612, -0.9947, -0.02461)
ob_cube_015.location = (-0.9737, -0.01639, 0.1224)
ob_cube_015.rotation_euler = (0.0, -0.0, -1.439)

# ---- collection membership
col_others.objects.link(ob_camera)
col_others.objects.link(ob_area)
col_emissions.objects.link(ob_polelightb)
col_emissions.objects.link(ob_portallight)
col_emissions.objects.link(ob_polelighta)
col_portal.objects.link(ob_cube_002)
col_portal.objects.link(ob_cube_016)
col_portal.objects.link(ob_cube_017)
col_portal.objects.link(ob_cube_018)
col_portal.objects.link(ob_cube_019)
col_portal.objects.link(ob_cube_020)
col_portal.objects.link(ob_cube_021)
col_stairs.objects.link(ob_cube)
col_stairs.objects.link(ob_cube_001)
col_stairs.objects.link(ob_cube_022)
col_fences.objects.link(ob_fence_001)
col_fences.objects.link(ob_fence_006)
col_fences.objects.link(ob_fence_007)
col_fences.objects.link(ob_fence_002)
col_fences.objects.link(ob_fence_003)
col_fences.objects.link(ob_fence_005)
col_floor.objects.link(ob_plane)
col_trunks.objects.link(ob_cylinder)
col_trunks.objects.link(ob_cylinder_001)
col_trunks.objects.link(ob_cylinder_002)
col_trunks.objects.link(ob_cylinder_003)
col_trunks.objects.link(ob_cylinder_004)
col_trunks.objects.link(ob_cylinder_005)
col_axe.objects.link(ob_head)
col_axe.objects.link(ob_handle)
col_pole_lights.objects.link(ob_base)
col_pole_lights.objects.link(ob_pole)
col_pole_lights.objects.link(ob_lamp)
col_pole_lights.objects.link(ob_base_001)
col_pole_lights.objects.link(ob_pole_001)
col_pole_lights.objects.link(ob_lamp_001)
col_rocks.objects.link(ob_cube_003)
col_rocks.objects.link(ob_cube_004)
col_rocks.objects.link(ob_cube_005)
col_rocks.objects.link(ob_cube_006)
col_rocks.objects.link(ob_cube_007)
col_rocks.objects.link(ob_cube_008)
col_rocks.objects.link(ob_cube_009)
col_rocks.objects.link(ob_cube_010)
col_rocks.objects.link(ob_cube_011)
col_rocks.objects.link(ob_cube_012)
col_rocks.objects.link(ob_cube_013)
col_rocks.objects.link(ob_cube_014)
col_rocks.objects.link(ob_cube_015)

# ---- scene / render settings (as saved in the file)
scene.camera = ob_camera
scene.frame_start = 1; scene.frame_end = 250; scene.frame_set(82)
scene.render.engine = 'CYCLES'
scene.cycles.use_denoising = False
scene.cycles.samples = 128
scene.cycles.sampling_pattern = 'TABULATED_SOBOL'
scene.cycles.use_adaptive_sampling = False
scene.cycles.use_light_tree = False
scene.view_settings.view_transform = 'Filmic'
bpy.context.view_layer.update()
